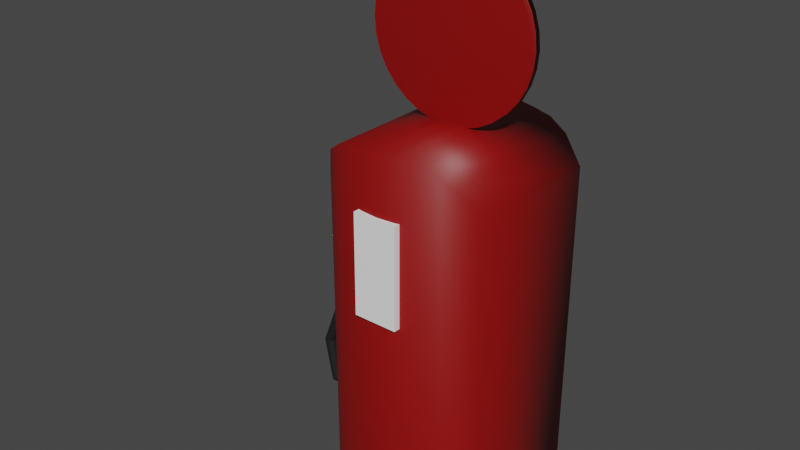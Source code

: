 # Source: Red_Fuel_Pump.blend  (saved by Blender 3.1.7; exported with 4.5.12 LTS)
import bpy
from mathutils import Matrix  # noqa: F401  (used for matrix-valued properties, if any)

bpy.ops.wm.read_factory_settings(use_empty=True)
scene = bpy.context.scene
scene.name = 'Scene'

# ---- collections
col_collection = bpy.data.collections.new('Collection'); scene.collection.children.link(col_collection)

# ---- materials (node trees are filled in below, after node groups)
mat_material_002 = bpy.data.materials.new('Material.002')
mat_material_002.use_transparent_shadow = False
mat_material_004 = bpy.data.materials.new('Material.004')
mat_material_004.use_transparent_shadow = False
mat_material_003 = bpy.data.materials.new('Material.003')
mat_material_003.use_transparent_shadow = False
mat_material_001 = bpy.data.materials.new('Material.001')
mat_material_001.use_transparent_shadow = False
mat_material_008 = bpy.data.materials.new('Material.008')
mat_material_008.use_transparent_shadow = False
mat_material_006 = bpy.data.materials.new('Material.006')
mat_material_006.use_transparent_shadow = False
mat_material_007 = bpy.data.materials.new('Material.007')
mat_material_007.use_transparent_shadow = False

# ---- material node trees
mat_material_002.use_nodes = True; mat_material_002.node_tree.nodes.clear()
_N = mat_material_002.node_tree.nodes; _L = mat_material_002.node_tree.links
n0 = _N.new('ShaderNodeBsdfPrincipled'); n0.name = 'Principled BSDF'; n0.location = (10, 300)
n0.distribution = 'GGX'
n0.subsurface_method = 'RANDOM_WALK_SKIN'
n0.inputs[0].default_value = (0.2664, 0.001821, 0.001518, 1.0)
n0.inputs[3].default_value = 1.45
n0.inputs[27].default_value = (0.0, 0.0, 0.0, 1.0)
n0.inputs[28].default_value = 1.0
n1 = _N.new('ShaderNodeOutputMaterial'); n1.name = 'Material Output'; n1.location = (300, 300)
_L.new(n0.outputs[0], n1.inputs[0])
n1.is_active_output = True
mat_material_004.use_nodes = True; mat_material_004.node_tree.nodes.clear()
_N = mat_material_004.node_tree.nodes; _L = mat_material_004.node_tree.links
n0 = _N.new('ShaderNodeBsdfPrincipled'); n0.name = 'Principled BSDF'; n0.location = (10, 300)
n0.distribution = 'GGX'
n0.subsurface_method = 'RANDOM_WALK_SKIN'
n0.inputs[0].default_value = (0.0, 0.0, 0.0, 1.0)
n0.inputs[3].default_value = 1.45
n0.inputs[27].default_value = (0.0, 0.0, 0.0, 1.0)
n0.inputs[28].default_value = 1.0
n1 = _N.new('ShaderNodeOutputMaterial'); n1.name = 'Material Output'; n1.location = (300, 300)
_L.new(n0.outputs[0], n1.inputs[0])
n1.is_active_output = True
mat_material_003.use_nodes = True; mat_material_003.node_tree.nodes.clear()
_N = mat_material_003.node_tree.nodes; _L = mat_material_003.node_tree.links
n0 = _N.new('ShaderNodeBsdfPrincipled'); n0.name = 'Principled BSDF'; n0.location = (10, 300)
n0.distribution = 'GGX'
n0.subsurface_method = 'RANDOM_WALK_SKIN'
n0.inputs[0].default_value = (0.2664, 0.001821, 0.001518, 1.0)
n0.inputs[3].default_value = 1.45
n0.inputs[27].default_value = (0.0, 0.0, 0.0, 1.0)
n0.inputs[28].default_value = 1.0
n1 = _N.new('ShaderNodeOutputMaterial'); n1.name = 'Material Output'; n1.location = (300, 300)
_L.new(n0.outputs[0], n1.inputs[0])
n1.is_active_output = True
mat_material_001.use_nodes = True; mat_material_001.node_tree.nodes.clear()
_N = mat_material_001.node_tree.nodes; _L = mat_material_001.node_tree.links
n0 = _N.new('ShaderNodeBsdfPrincipled'); n0.name = 'Principled BSDF'; n0.location = (10, 300)
n0.distribution = 'GGX'
n0.subsurface_method = 'RANDOM_WALK_SKIN'
n0.inputs[0].default_value = (1.0, 1.0, 1.0, 1.0)
n0.inputs[3].default_value = 1.45
n0.inputs[27].default_value = (0.0, 0.0, 0.0, 1.0)
n0.inputs[28].default_value = 1.0
n1 = _N.new('ShaderNodeOutputMaterial'); n1.name = 'Material Output'; n1.location = (300, 300)
_L.new(n0.outputs[0], n1.inputs[0])
n1.is_active_output = True
mat_material_008.use_nodes = True; mat_material_008.node_tree.nodes.clear()
_N = mat_material_008.node_tree.nodes; _L = mat_material_008.node_tree.links
n0 = _N.new('ShaderNodeBsdfPrincipled'); n0.name = 'Principled BSDF'; n0.location = (10, 300)
n0.distribution = 'GGX'
n0.subsurface_method = 'RANDOM_WALK_SKIN'
n0.inputs[0].default_value = (0.01222, 0.01222, 0.01222, 1.0)
n0.inputs[3].default_value = 1.45
n0.inputs[27].default_value = (0.0, 0.0, 0.0, 1.0)
n0.inputs[28].default_value = 1.0
n1 = _N.new('ShaderNodeOutputMaterial'); n1.name = 'Material Output'; n1.location = (300, 300)
_L.new(n0.outputs[0], n1.inputs[0])
n1.is_active_output = True
mat_material_006.use_nodes = True; mat_material_006.node_tree.nodes.clear()
_N = mat_material_006.node_tree.nodes; _L = mat_material_006.node_tree.links
n0 = _N.new('ShaderNodeBsdfPrincipled'); n0.name = 'Principled BSDF'; n0.location = (10, 300)
n0.distribution = 'GGX'
n0.subsurface_method = 'RANDOM_WALK_SKIN'
n0.inputs[0].default_value = (0.8412, 0.6737, 0.0, 1.0)
n0.inputs[3].default_value = 1.45
n0.inputs[27].default_value = (0.0, 0.0, 0.0, 1.0)
n0.inputs[28].default_value = 1.0
n1 = _N.new('ShaderNodeOutputMaterial'); n1.name = 'Material Output'; n1.location = (300, 300)
_L.new(n0.outputs[0], n1.inputs[0])
n1.is_active_output = True
mat_material_007.use_nodes = True; mat_material_007.node_tree.nodes.clear()
_N = mat_material_007.node_tree.nodes; _L = mat_material_007.node_tree.links
n0 = _N.new('ShaderNodeBsdfPrincipled'); n0.name = 'Principled BSDF'; n0.location = (10, 300)
n0.distribution = 'GGX'
n0.subsurface_method = 'RANDOM_WALK_SKIN'
n0.inputs[0].default_value = (0.4109, 0.4109, 0.4109, 1.0)
n0.inputs[3].default_value = 1.45
n0.inputs[27].default_value = (0.0, 0.0, 0.0, 1.0)
n0.inputs[28].default_value = 1.0
n1 = _N.new('ShaderNodeOutputMaterial'); n1.name = 'Material Output'; n1.location = (300, 300)
_L.new(n0.outputs[0], n1.inputs[0])
n1.is_active_output = True

# ---- world
world_world = bpy.data.worlds.new('World'); scene.world = world_world
world_world.use_nodes = True; world_world.node_tree.nodes.clear()
_N = world_world.node_tree.nodes; _L = world_world.node_tree.links
n0 = _N.new('ShaderNodeOutputWorld'); n0.name = 'World Output'; n0.location = (300, 300)
n1 = _N.new('ShaderNodeBackground'); n1.name = 'Background'; n1.location = (10, 300)
n1.inputs[0].default_value = (0.05088, 0.05088, 0.05088, 1.0)
_L.new(n1.outputs[0], n0.inputs[0])
n0.is_active_output = True
world_world.color = (0.05088, 0.05088, 0.05088)
world_world.use_sun_shadow = False
world_world.sun_shadow_jitter_overblur = 0.0

# ---- meshes
me_cube_001 = bpy.data.meshes.new('Cube.001')
me_cube_001.from_pydata([(-1.0, -0.798, -1.0), (-1.0, -0.8142, 0.8919), (-1.0, 1.0, -1.0), (-1.0, 1.0, 0.8919), (1.0, -0.798, -1.0), (1.0, -0.8142, 0.8919), (1.0, 1.0, -1.0), (1.0, 1.0, 0.8919), (0.8, 1.0, -1.0), (0.6, 1.0, -1.0), (0.4, 1.0, -1.0), (0.2, 1.0, -1.0), (0.0, 1.0, -1.0), (-0.2, 1.0, -1.0), (-0.4, 1.0, -1.0), (-0.6, 1.0, -1.0), (-0.8, 1.0, -1.0), (-0.8, 1.0, 1.052), (-0.6, 1.0, 1.122), (-0.4, 1.0, 1.147), (-0.2, 1.0, 1.164), (0.0, 1.0, 1.171), (0.2, 1.0, 1.164), (0.4, 1.0, 1.147), (0.6, 1.0, 1.122), (0.8, 1.0, 1.052), (-0.8, -1.027, -1.0), (-0.6, -1.138, -1.0), (-0.4, -1.203, -1.0), (-0.2, -1.251, -1.0), (0.0, -1.271, -1.0), (0.2, -1.251, -1.0), (0.4, -1.203, -1.0), (0.6, -1.138, -1.0), (0.8, -1.027, -1.0), (0.8, -1.033, 1.052), (0.6, -1.138, 1.122), (0.4, -1.203, 1.147), (0.2, -1.251, 1.164), (0.0, -1.271, 1.171), (-0.2, -1.251, 1.164), (-0.4, -1.203, 1.147), (-0.6, -1.138, 1.122), (-0.8, -1.033, 1.052), (-1.0, 1.0, -1.087), (-1.0, -0.798, -1.087), (-0.8, 1.0, -1.087), (1.0, -0.798, -1.087), (1.0, 1.0, -1.087), (0.8, -1.027, -1.087), (0.8, 1.0, -1.087), (0.6, 1.0, -1.087), (0.4, 1.0, -1.087), (0.2, 1.0, -1.087), (0.0, 1.0, -1.087), (-0.2, 1.0, -1.087), (-0.4, 1.0, -1.087), (-0.6, 1.0, -1.087), (-0.8, -1.027, -1.087), (-0.6, -1.138, -1.087), (-0.4, -1.203, -1.087), (-0.2, -1.251, -1.087), (0.0, -1.271, -1.087), (0.2, -1.251, -1.087), (0.4, -1.203, -1.087), (0.6, -1.138, -1.087)], [], [(0, 1, 3, 2), (8, 25, 7, 6), (6, 7, 5, 4), (26, 43, 1, 0), (2, 16, 46, 44), (17, 3, 1, 43), (7, 25, 35, 5), (25, 24, 36, 35), (24, 23, 37, 36), (23, 22, 38, 37), (22, 21, 39, 38), (21, 20, 40, 39), (20, 19, 41, 40), (19, 18, 42, 41), (18, 17, 43, 42), (29, 28, 60, 61), (14, 13, 55, 56), (4, 34, 49, 47), (28, 27, 59, 60), (13, 12, 54, 55), (27, 26, 58, 59), (12, 11, 53, 54), (34, 33, 65, 49), (26, 0, 45, 58), (4, 5, 35, 34), (34, 35, 36, 33), (33, 36, 37, 32), (32, 37, 38, 31), (31, 38, 39, 30), (30, 39, 40, 29), (29, 40, 41, 28), (28, 41, 42, 27), (27, 42, 43, 26), (2, 3, 17, 16), (16, 17, 18, 15), (15, 18, 19, 14), (14, 19, 20, 13), (13, 20, 21, 12), (12, 21, 22, 11), (11, 22, 23, 10), (10, 23, 24, 9), (9, 24, 25, 8), (50, 48, 47, 49), (44, 46, 58, 45), (46, 57, 59, 58), (57, 56, 60, 59), (56, 55, 61, 60), (55, 54, 62, 61), (54, 53, 63, 62), (53, 52, 64, 63), (52, 51, 65, 64), (51, 50, 49, 65), (15, 14, 56, 57), (30, 29, 61, 62), (8, 6, 48, 50), (16, 15, 57, 46), (31, 30, 62, 63), (9, 8, 50, 51), (32, 31, 63, 64), (10, 9, 51, 52), (6, 4, 47, 48), (33, 32, 64, 65), (0, 2, 44, 45), (11, 10, 52, 53)])
me_cube_001.polygons.foreach_set('use_smooth', [True] * 64)
me_cube_001.polygons.foreach_set('material_index', [0, 0, 0, 0, 1, 0, 0, 0, 0, 0, 0, 0, 0, 0, 0, 1, 1, 1, 1, 1, 1, 1, 1, 1, 0, 0, 0, 0, 0, 0, 0, 0, 0, 0, 0, 0, 0, 0, 0, 0, 0, 0, 1, 1, 1, 1, 1, 1, 1, 1, 1, 1, 1, 1, 1, 1, 1, 1, 1, 1, 1, 1, 1, 1])
_uv = me_cube_001.uv_layers.new(name='UVMap')
_uv.uv.foreach_set('vector', [0.375, 0.0, 0.625, 0.0, 0.625, 0.25, 0.375, 0.25, 0.375, 0.475, 0.625, 0.475, 0.625, 0.5, 0.375, 0.5, 0.375, 0.5, 0.625, 0.5, 0.625, 0.75, 0.375, 0.75, 0.375, 0.975, 0.625, 0.975, 0.625, 1.0, 0.375, 1.0, 0.375, 0.25, 0.375, 0.275, 0.375, 0.275, 0.375, 0.25, 0.85, 0.5, 0.875, 0.5, 0.875, 0.75, 0.85, 0.75, 0.625, 0.5, 0.65, 0.5, 0.65, 0.75, 0.625, 0.75, 0.65, 0.5, 0.675, 0.5, 0.675, 0.75, 0.65, 0.75, 0.675, 0.5, 0.7, 0.5, 0.7, 0.75, 0.675, 0.75, 0.7, 0.5, 0.725, 0.5, 0.725, 0.75, 0.7, 0.75, 0.725, 0.5, 0.75, 0.5, 0.75, 0.75, 0.725, 0.75, 0.75, 0.5, 0.775, 0.5, 0.775, 0.75, 0.75, 0.75, 0.775, 0.5, 0.8, 0.5, 0.8, 0.75, 0.775, 0.75, 0.8, 0.5, 0.825, 0.5, 0.825, 0.75, 0.8, 0.75, 0.825, 0.5, 0.85, 0.5, 0.85, 0.75, 0.825, 0.75, 0.375, 0.9, 0.375, 0.925, 0.375, 0.925, 0.375, 0.9, 0.375, 0.325, 0.375, 0.35, 0.375, 0.35, 0.375, 0.325, 0.375, 0.75, 0.375, 0.775, 0.375, 0.775, 0.375, 0.75, 0.375, 0.925, 0.375, 0.95, 0.375, 0.95, 0.375, 0.925, 0.375, 0.35, 0.375, 0.375, 0.375, 0.375, 0.375, 0.35, 0.375, 0.95, 0.375, 0.975, 0.375, 0.975, 0.375, 0.95, 0.375, 0.375, 0.375, 0.4, 0.375, 0.4, 0.375, 0.375, 0.375, 0.775, 0.375, 0.8, 0.375, 0.8, 0.375, 0.775, 0.375, 0.975, 0.375, 1.0, 0.375, 1.0, 0.375, 0.975, 0.375, 0.75, 0.625, 0.75, 0.625, 0.775, 0.375, 0.775, 0.375, 0.775, 0.625, 0.775, 0.625, 0.8, 0.375, 0.8, 0.375, 0.8, 0.625, 0.8, 0.625, 0.825, 0.375, 0.825, 0.375, 0.825, 0.625, 0.825, 0.625, 0.85, 0.375, 0.85, 0.375, 0.85, 0.625, 0.85, 0.625, 0.875, 0.375, 0.875, 0.375, 0.875, 0.625, 0.875, 0.625, 0.9, 0.375, 0.9, 0.375, 0.9, 0.625, 0.9, 0.625, 0.925, 0.375, 0.925, 0.375, 0.925, 0.625, 0.925, 0.625, 0.95, 0.375, 0.95, 0.375, 0.95, 0.625, 0.95, 0.625, 0.975, 0.375, 0.975, 0.375, 0.25, 0.625, 0.25, 0.625, 0.275, 0.375, 0.275, 0.375, 0.275, 0.625, 0.275, 0.625, 0.3, 0.375, 0.3, 0.375, 0.3, 0.625, 0.3, 0.625, 0.325, 0.375, 0.325, 0.375, 0.325, 0.625, 0.325, 0.625, 0.35, 0.375, 0.35, 0.375, 0.35, 0.625, 0.35, 0.625, 0.375, 0.375, 0.375, 0.375, 0.375, 0.625, 0.375, 0.625, 0.4, 0.375, 0.4, 0.375, 0.4, 0.625, 0.4, 0.625, 0.425, 0.375, 0.425, 0.375, 0.425, 0.625, 0.425, 0.625, 0.45, 0.375, 0.45, 0.375, 0.45, 0.625, 0.45, 0.625, 0.475, 0.375, 0.475, 0.35, 0.5, 0.375, 0.5, 0.375, 0.75, 0.35, 0.75, 0.125, 0.5, 0.15, 0.5, 0.15, 0.75, 0.125, 0.75, 0.15, 0.5, 0.175, 0.5, 0.175, 0.75, 0.15, 0.75, 0.175, 0.5, 0.2, 0.5, 0.2, 0.75, 0.175, 0.75, 0.2, 0.5, 0.225, 0.5, 0.225, 0.75, 0.2, 0.75, 0.225, 0.5, 0.25, 0.5, 0.25, 0.75, 0.225, 0.75, 0.25, 0.5, 0.275, 0.5, 0.275, 0.75, 0.25, 0.75, 0.275, 0.5, 0.3, 0.5, 0.3, 0.75, 0.275, 0.75, 0.3, 0.5, 0.325, 0.5, 0.325, 0.75, 0.3, 0.75, 0.325, 0.5, 0.35, 0.5, 0.35, 0.75, 0.325, 0.75, 0.375, 0.3, 0.375, 0.325, 0.375, 0.325, 0.375, 0.3, 0.375, 0.875, 0.375, 0.9, 0.375, 0.9, 0.375, 0.875, 0.375, 0.475, 0.375, 0.5, 0.375, 0.5, 0.375, 0.475, 0.375, 0.275, 0.375, 0.3, 0.375, 0.3, 0.375, 0.275, 0.375, 0.85, 0.375, 0.875, 0.375, 0.875, 0.375, 0.85, 0.375, 0.45, 0.375, 0.475, 0.375, 0.475, 0.375, 0.45, 0.375, 0.825, 0.375, 0.85, 0.375, 0.85, 0.375, 0.825, 0.375, 0.425, 0.375, 0.45, 0.375, 0.45, 0.375, 0.425, 0.375, 0.5, 0.375, 0.75, 0.375, 0.75, 0.375, 0.5, 0.375, 0.8, 0.375, 0.825, 0.375, 0.825, 0.375, 0.8, 0.375, 0.0, 0.375, 0.25, 0.375, 0.25, 0.375, 0.0, 0.375, 0.4, 0.375, 0.425, 0.375, 0.425, 0.375, 0.4])
me_cube_001.materials.append(mat_material_002)
me_cube_001.materials.append(mat_material_004)
me_cube_001.use_remesh_fix_poles = True
me_cube_001.use_remesh_preserve_attributes = False
me_cube_001.update()
me_cylinder = bpy.data.meshes.new('Cylinder')
me_cylinder.from_pydata([(0.0, 1.0, -1.0), (0.0, 1.0, 1.0), (0.1951, 0.9808, -1.0), (0.1951, 0.9808, 1.0), (0.3827, 0.9239, -1.0), (0.3827, 0.9239, 1.0), (0.5556, 0.8315, -1.0), (0.5556, 0.8315, 1.0), (0.7071, 0.7071, -1.0), (0.7071, 0.7071, 1.0), (0.8315, 0.5556, -1.0), (0.8315, 0.5556, 1.0), (0.9239, 0.3827, -1.0), (0.9239, 0.3827, 1.0), (0.9808, 0.1951, -1.0), (0.9808, 0.1951, 1.0), (1.0, -4.371e-08, -1.0), (1.0, -4.371e-08, 1.0), (0.9808, -0.1951, -1.0), (0.9808, -0.1951, 1.0), (0.9239, -0.3827, -1.0), (0.9239, -0.3827, 1.0), (0.8315, -0.5556, -1.0), (0.8315, -0.5556, 1.0), (0.7071, -0.7071, -1.0), (0.7071, -0.7071, 1.0), (0.5556, -0.8315, -1.0), (0.5556, -0.8315, 1.0), (0.3827, -0.9239, -1.0), (0.3827, -0.9239, 1.0), (0.1951, -0.9808, -1.0), (0.1951, -0.9808, 1.0), (-8.742e-08, -1.0, -1.0), (-8.742e-08, -1.0, 1.0), (-0.1951, -0.9808, -1.0), (-0.1951, -0.9808, 1.0), (-0.3827, -0.9239, -1.0), (-0.3827, -0.9239, 1.0), (-0.5556, -0.8315, -1.0), (-0.5556, -0.8315, 1.0), (-0.7071, -0.7071, -1.0), (-0.7071, -0.7071, 1.0), (-0.8315, -0.5556, -1.0), (-0.8315, -0.5556, 1.0), (-0.9239, -0.3827, -1.0), (-0.9239, -0.3827, 1.0), (-0.9808, -0.1951, -1.0), (-0.9808, -0.1951, 1.0), (-1.0, 1.192e-08, -1.0), (-1.0, 1.192e-08, 1.0), (-0.9808, 0.1951, -1.0), (-0.9808, 0.1951, 1.0), (-0.9239, 0.3827, -1.0), (-0.9239, 0.3827, 1.0), (-0.8315, 0.5556, -1.0), (-0.8315, 0.5556, 1.0), (-0.7071, 0.7071, -1.0), (-0.7071, 0.7071, 1.0), (-0.5556, 0.8315, -1.0), (-0.5556, 0.8315, 1.0), (-0.3827, 0.9239, -1.0), (-0.3827, 0.9239, 1.0), (-0.1951, 0.9808, -1.0), (-0.1951, 0.9808, 1.0)], [], [(0, 1, 3, 2), (2, 3, 5, 4), (4, 5, 7, 6), (6, 7, 9, 8), (8, 9, 11, 10), (10, 11, 13, 12), (12, 13, 15, 14), (14, 15, 17, 16), (16, 17, 19, 18), (18, 19, 21, 20), (20, 21, 23, 22), (22, 23, 25, 24), (24, 25, 27, 26), (26, 27, 29, 28), (28, 29, 31, 30), (30, 31, 33, 32), (32, 33, 35, 34), (34, 35, 37, 36), (36, 37, 39, 38), (38, 39, 41, 40), (40, 41, 43, 42), (42, 43, 45, 44), (44, 45, 47, 46), (46, 47, 49, 48), (48, 49, 51, 50), (50, 51, 53, 52), (52, 53, 55, 54), (54, 55, 57, 56), (56, 57, 59, 58), (58, 59, 61, 60), (3, 1, 63, 61, 59, 57, 55, 53, 51, 49, 47, 45, 43, 41, 39, 37, 35, 33, 31, 29, 27, 25, 23, 21, 19, 17, 15, 13, 11, 9, 7, 5), (60, 61, 63, 62), (62, 63, 1, 0), (0, 2, 4, 6, 8, 10, 12, 14, 16, 18, 20, 22, 24, 26, 28, 30, 32, 34, 36, 38, 40, 42, 44, 46, 48, 50, 52, 54, 56, 58, 60, 62)])
me_cylinder.polygons.foreach_set('use_smooth', [True] * 34)
_uv = me_cylinder.uv_layers.new(name='UVMap')
_uv.uv.foreach_set('vector', [1.0, 0.5, 1.0, 1.0, 0.9688, 1.0, 0.9688, 0.5, 0.9688, 0.5, 0.9688, 1.0, 0.9375, 1.0, 0.9375, 0.5, 0.9375, 0.5, 0.9375, 1.0, 0.9062, 1.0, 0.9062, 0.5, 0.9062, 0.5, 0.9062, 1.0, 0.875, 1.0, 0.875, 0.5, 0.875, 0.5, 0.875, 1.0, 0.8438, 1.0, 0.8438, 0.5, 0.8438, 0.5, 0.8438, 1.0, 0.8125, 1.0, 0.8125, 0.5, 0.8125, 0.5, 0.8125, 1.0, 0.7812, 1.0, 0.7812, 0.5, 0.7812, 0.5, 0.7812, 1.0, 0.75, 1.0, 0.75, 0.5, 0.75, 0.5, 0.75, 1.0, 0.7188, 1.0, 0.7188, 0.5, 0.7188, 0.5, 0.7188, 1.0, 0.6875, 1.0, 0.6875, 0.5, 0.6875, 0.5, 0.6875, 1.0, 0.6562, 1.0, 0.6562, 0.5, 0.6562, 0.5, 0.6562, 1.0, 0.625, 1.0, 0.625, 0.5, 0.625, 0.5, 0.625, 1.0, 0.5938, 1.0, 0.5938, 0.5, 0.5938, 0.5, 0.5938, 1.0, 0.5625, 1.0, 0.5625, 0.5, 0.5625, 0.5, 0.5625, 1.0, 0.5312, 1.0, 0.5312, 0.5, 0.5312, 0.5, 0.5312, 1.0, 0.5, 1.0, 0.5, 0.5, 0.5, 0.5, 0.5, 1.0, 0.4688, 1.0, 0.4688, 0.5, 0.4688, 0.5, 0.4688, 1.0, 0.4375, 1.0, 0.4375, 0.5, 0.4375, 0.5, 0.4375, 1.0, 0.4062, 1.0, 0.4062, 0.5, 0.4062, 0.5, 0.4062, 1.0, 0.375, 1.0, 0.375, 0.5, 0.375, 0.5, 0.375, 1.0, 0.3438, 1.0, 0.3438, 0.5, 0.3438, 0.5, 0.3438, 1.0, 0.3125, 1.0, 0.3125, 0.5, 0.3125, 0.5, 0.3125, 1.0, 0.2812, 1.0, 0.2812, 0.5, 0.2812, 0.5, 0.2812, 1.0, 0.25, 1.0, 0.25, 0.5, 0.25, 0.5, 0.25, 1.0, 0.2188, 1.0, 0.2188, 0.5, 0.2188, 0.5, 0.2188, 1.0, 0.1875, 1.0, 0.1875, 0.5, 0.1875, 0.5, 0.1875, 1.0, 0.1562, 1.0, 0.1562, 0.5, 0.1562, 0.5, 0.1562, 1.0, 0.125, 1.0, 0.125, 0.5, 0.125, 0.5, 0.125, 1.0, 0.09375, 1.0, 0.09375, 0.5, 0.09375, 0.5, 0.09375, 1.0, 0.0625, 1.0, 0.0625, 0.5, 0.2968, 0.4854, 0.25, 0.49, 0.2032, 0.4854, 0.1582, 0.4717, 0.1167, 0.4496, 0.08029, 0.4197, 0.05045, 0.3833, 0.02827, 0.3418, 0.01461, 0.2968, 0.01, 0.25, 0.01461, 0.2032, 0.02827, 0.1582, 0.05045, 0.1167, 0.08029, 0.08029, 0.1167, 0.05045, 0.1582, 0.02827, 0.2032, 0.01461, 0.25, 0.01, 0.2968, 0.01461, 0.3418, 0.02827, 0.3833, 0.05045, 0.4197, 0.08029, 0.4496, 0.1167, 0.4717, 0.1582, 0.4854, 0.2032, 0.49, 0.25, 0.4854, 0.2968, 0.4717, 0.3418, 0.4496, 0.3833, 0.4197, 0.4197, 0.3833, 0.4496, 0.3418, 0.4717, 0.0625, 0.5, 0.0625, 1.0, 0.03125, 1.0, 0.03125, 0.5, 0.03125, 0.5, 0.03125, 1.0, 0.0, 1.0, 0.0, 0.5, 0.75, 0.49, 0.7968, 0.4854, 0.8418, 0.4717, 0.8833, 0.4496, 0.9197, 0.4197, 0.9496, 0.3833, 0.9717, 0.3418, 0.9854, 0.2968, 0.99, 0.25, 0.9854, 0.2032, 0.9717, 0.1582, 0.9496, 0.1167, 0.9197, 0.08029, 0.8833, 0.05045, 0.8418, 0.02827, 0.7968, 0.01461, 0.75, 0.01, 0.7032, 0.01461, 0.6582, 0.02827, 0.6167, 0.05045, 0.5803, 0.08029, 0.5504, 0.1167, 0.5283, 0.1582, 0.5146, 0.2032, 0.51, 0.25, 0.5146, 0.2968, 0.5283, 0.3418, 0.5504, 0.3833, 0.5803, 0.4197, 0.6167, 0.4496, 0.6582, 0.4717, 0.7032, 0.4854])
me_cylinder.materials.append(mat_material_003)
me_cylinder.use_remesh_fix_poles = True
me_cylinder.use_remesh_preserve_attributes = False
me_cylinder.update()
me_cube_002 = bpy.data.meshes.new('Cube.002')
me_cube_002.from_pydata([(-1.0, -1.0, -1.0), (-1.0, -1.0, 1.0), (-1.0, 1.0, -1.0), (-1.0, 1.0, 1.0), (1.0, -1.0, -1.0), (1.0, -1.0, 1.0), (1.0, 1.0, -1.0), (1.0, 1.0, 1.0)], [], [(0, 1, 3, 2), (2, 3, 7, 6), (6, 7, 5, 4), (4, 5, 1, 0), (2, 6, 4, 0), (7, 3, 1, 5)])
_uv = me_cube_002.uv_layers.new(name='UVMap')
_uv.uv.foreach_set('vector', [0.375, 0.0, 0.625, 0.0, 0.625, 0.25, 0.375, 0.25, 0.375, 0.25, 0.625, 0.25, 0.625, 0.5, 0.375, 0.5, 0.375, 0.5, 0.625, 0.5, 0.625, 0.75, 0.375, 0.75, 0.375, 0.75, 0.625, 0.75, 0.625, 1.0, 0.375, 1.0, 0.125, 0.5, 0.375, 0.5, 0.375, 0.75, 0.125, 0.75, 0.625, 0.5, 0.875, 0.5, 0.875, 0.75, 0.625, 0.75])
me_cube_002.materials.append(mat_material_001)
me_cube_002.use_remesh_fix_poles = True
me_cube_002.use_remesh_preserve_attributes = False
me_cube_002.update()
me_cylinder_008 = bpy.data.meshes.new('Cylinder.008')
me_cylinder_008.from_pydata([(-1.828, -0.1588, 0.97), (-1.828, -0.1588, -0.97), (-1.828, 1.495, 0.97), (1.143, -0.1588, 3.047), (1.143, -0.1588, -3.047), (1.143, 1.495, 3.047), (1.143, 1.495, -3.047), (-1.828, 1.495, -0.97), (-1.403, -0.1588, 1.233), (-0.9788, -0.1588, 1.649), (-0.5543, -0.1588, 2.127), (-0.1299, -0.1588, 2.579), (0.2946, -0.1588, 2.915), (0.719, -0.1588, 3.047), (0.719, 1.495, 3.047), (-1.403, 1.495, 1.233), (-1.403, 1.495, -1.233), (0.719, 1.495, -3.047), (0.719, -0.1588, -3.047), (0.2946, -0.1588, -2.915), (-0.1299, -0.1588, -2.579), (-0.5543, -0.1588, -2.127), (-0.9788, -0.1588, -1.649), (-1.403, -0.1588, -1.233), (-1.828, 0.2546, 0.97), (-1.828, 0.6681, 0.97), (-1.828, 1.082, 0.97), (1.143, 1.082, 3.047), (1.143, 0.6681, 3.047), (1.143, 0.2546, 3.047), (1.143, 1.082, -3.047), (1.143, 0.6681, -3.047), (1.143, 0.2546, -3.047), (-1.828, 1.082, -0.97), (-1.828, 0.6681, -0.97), (-1.828, 0.2546, -0.97), (-1.403, 1.082, -1.233), (-1.403, 0.6681, -1.233), (-1.403, 0.2546, -1.233), (-0.9788, 0.2546, -1.649), (-0.5543, 0.2546, -2.127), (-0.1299, 0.2546, -2.579), (0.2946, 0.2546, -2.915), (0.719, 1.082, -3.047), (0.719, 0.6681, -3.047), (0.719, 0.2546, -3.047), (0.719, 1.082, 3.047), (0.719, 0.6681, 3.047), (0.719, 0.2546, 3.047), (0.2946, 0.2546, 2.915), (-0.1299, 0.2546, 2.579), (-0.5543, 0.2546, 2.127), (-0.9788, 0.2546, 1.649), (-1.403, 1.082, 1.233), (-1.403, 0.6681, 1.233), (-1.403, 0.2546, 1.233), (-0.9866, 1.092, -1.233), (-0.9866, 0.6782, -1.233), (-0.9866, 1.092, 1.233), (-0.9866, 0.6782, 1.233), (0.3856, 1.092, -1.233), (0.3856, 0.6782, -1.233), (0.3856, 1.092, 1.233), (0.3856, 0.6782, 1.233), (0.7287, 0.6287, -1.233), (0.7287, 0.2152, -1.233), (0.7287, 0.6287, 1.233), (0.7287, 0.2152, 1.233), (1.833, 2.603, -3.375), (1.833, 2.603, 3.375), (2.021, 2.513, -3.375), (2.021, 2.513, 3.375), (2.194, 2.366, -3.375), (2.194, 2.366, 3.375), (2.346, 2.169, -3.375), (2.346, 2.169, 3.375), (2.47, 1.929, -3.375), (2.47, 1.929, 3.375), (2.563, 1.654, -3.375), (2.563, 1.654, 3.375), (2.62, 1.357, -3.375), (2.62, 1.357, 3.375), (2.639, 1.047, -3.375), (2.639, 1.047, 3.375), (2.62, 0.7379, -3.375), (2.62, 0.7379, 3.375), (2.564, 0.4522, -3.375), (2.564, 0.4522, 3.375), (2.471, 0.1658, -3.375), (2.471, 0.1658, 3.375), (2.346, -0.07467, -3.375), (2.346, -0.07467, 3.375), (2.195, -0.2721, -3.375), (2.195, -0.2721, 3.375), (2.022, -0.4188, -3.375), (2.022, -0.4188, 3.375), (1.834, -0.5093, -3.375), (1.834, -0.5093, 3.375), (1.639, -0.5399, -3.375), (1.639, -0.5399, 3.375), (1.444, -0.5096, -3.375), (1.444, -0.5096, 3.375), (1.257, -0.4195, -3.375), (1.257, -0.4195, 3.375), (1.084, -0.273, -3.375), (1.084, -0.273, 3.375), (0.9321, -0.07584, -3.375), (0.9321, -0.07584, 3.375), (0.8077, 0.1645, -3.375), (0.8077, 0.1645, 3.375), (0.7152, 0.4387, -3.375), (0.7152, 0.4387, 3.375), (0.6582, 0.7362, -3.375), (0.6582, 0.7362, 3.375), (0.6389, 1.046, -3.375), (0.6389, 1.046, 3.375), (0.658, 1.355, -3.375), (0.658, 1.355, 3.375), (0.7148, 1.653, -3.375), (0.7148, 1.653, 3.375), (0.8071, 1.927, -3.375), (0.8071, 1.927, 3.375), (0.9314, 2.168, -3.375), (0.9314, 2.168, 3.375), (1.083, 2.365, -3.375), (1.083, 2.365, 3.375), (1.256, 2.512, -3.375), (1.256, 2.512, 3.375), (1.443, 2.602, -3.375), (1.443, 2.602, 3.375), (1.638, 2.633, -3.375), (1.638, 2.633, 3.375), (2.594, 3.088, -1.683e-07), (4.215, 2.054, -3.647e-08), (2.589, 3.069, -0.4667), (4.21, 2.036, -0.4667), (2.575, 3.014, -0.9155), (4.196, 1.98, -0.9155), (2.552, 2.925, -1.329), (4.174, 1.891, -1.329), (2.522, 2.804, -1.692), (4.143, 1.77, -1.692), (2.485, 2.657, -1.989), (4.106, 1.623, -1.989), (2.442, 2.49, -2.21), (4.063, 1.456, -2.21), (2.396, 2.308, -2.346), (4.017, 1.274, -2.346), (2.348, 2.119, -2.392), (3.969, 1.085, -2.392), (2.3, 1.93, -2.346), (3.921, 0.8957, -2.346), (2.254, 1.748, -2.21), (3.875, 0.7139, -2.21), (2.212, 1.58, -1.989), (3.833, 0.5463, -1.989), (2.174, 1.433, -1.692), (3.796, 0.3994, -1.692), (2.144, 1.313, -1.329), (3.765, 0.2789, -1.329), (2.121, 1.223, -0.9155), (3.743, 0.1893, -0.9155), (2.107, 1.168, -0.4667), (3.729, 0.1342, -0.4667), (2.103, 1.149, -3.143e-07), (3.724, 0.1156, -1.825e-07), (2.107, 1.168, 0.4667), (3.729, 0.1342, 0.4667), (2.121, 1.223, 0.9155), (3.743, 0.1893, 0.9155), (2.144, 1.313, 1.329), (3.765, 0.2789, 1.329), (2.174, 1.433, 1.692), (3.796, 0.3994, 1.692), (2.212, 1.58, 1.989), (3.833, 0.5463, 1.989), (2.254, 1.748, 2.21), (3.875, 0.7139, 2.21), (2.3, 1.93, 2.346), (3.921, 0.8957, 2.346), (2.348, 2.119, 2.392), (3.969, 1.085, 2.392), (2.396, 2.308, 2.346), (4.017, 1.274, 2.346), (2.442, 2.49, 2.21), (4.063, 1.456, 2.21), (2.485, 2.657, 1.989), (4.106, 1.623, 1.989), (2.522, 2.804, 1.692), (4.143, 1.77, 1.692), (2.552, 2.925, 1.329), (4.174, 1.891, 1.329), (2.575, 3.014, 0.9155), (4.196, 1.98, 0.9155), (2.589, 3.069, 0.4667), (4.21, 2.036, 0.4667), (3.97, 1.699, -1.28e-07), (6.162, 0.3012, 5.016e-08), (3.968, 1.689, -0.2547), (6.159, 0.291, -0.2547), (3.96, 1.658, -0.4996), (6.152, 0.2609, -0.4996), (3.948, 1.61, -0.7253), (6.139, 0.212, -0.7253), (3.931, 1.544, -0.9231), (6.123, 0.1462, -0.9231), (3.911, 1.464, -1.085), (6.102, 0.06608, -1.085), (3.887, 1.372, -1.206), (6.079, -0.02536, -1.206), (3.862, 1.273, -1.28), (6.054, -0.1246, -1.28), (3.836, 1.17, -1.305), (6.028, -0.2278, -1.305), (3.81, 1.067, -1.28), (6.002, -0.331, -1.28), (3.785, 0.9674, -1.206), (5.977, -0.4302, -1.206), (3.762, 0.876, -1.085), (5.953, -0.5216, -1.085), (3.741, 0.7958, -0.9231), (5.933, -0.6018, -0.9231), (3.725, 0.73, -0.7253), (5.916, -0.6676, -0.7253), (3.712, 0.6812, -0.4996), (5.904, -0.7164, -0.4996), (3.705, 0.6511, -0.2547), (5.896, -0.7465, -0.2547), (3.702, 0.6409, -2.077e-07), (5.894, -0.7567, -2.955e-08), (3.705, 0.6511, 0.2547), (5.896, -0.7465, 0.2547), (3.712, 0.6812, 0.4996), (5.904, -0.7164, 0.4996), (3.725, 0.73, 0.7253), (5.916, -0.6676, 0.7253), (3.741, 0.7958, 0.9231), (5.933, -0.6018, 0.9231), (3.762, 0.876, 1.085), (5.953, -0.5216, 1.085), (3.785, 0.9674, 1.206), (5.977, -0.4302, 1.206), (3.81, 1.067, 1.28), (6.002, -0.331, 1.28), (3.836, 1.17, 1.305), (6.028, -0.2278, 1.305), (3.862, 1.273, 1.28), (6.054, -0.1246, 1.28), (3.887, 1.372, 1.206), (6.079, -0.02536, 1.206), (3.911, 1.464, 1.085), (6.102, 0.06608, 1.085), (3.931, 1.544, 0.9231), (6.123, 0.1462, 0.9231), (3.948, 1.61, 0.7253), (6.139, 0.212, 0.7253), (3.96, 1.658, 0.4996), (6.152, 0.2609, 0.4996), (3.968, 1.689, 0.2547), (6.159, 0.291, 0.2547), (-2.706, 2.906, -6.105e-07), (0.3868, 3.592, 1.499e-06), (-2.704, 2.886, -0.4518), (0.3886, 3.577, -0.3647), (-2.697, 2.83, -0.8862), (0.3938, 3.531, -0.7153), (-2.687, 2.738, -1.287), (0.4024, 3.457, -1.038), (-2.673, 2.614, -1.637), (0.4138, 3.357, -1.322), (-2.655, 2.464, -1.925), (0.4278, 3.235, -1.554), (-2.636, 2.292, -2.139), (0.4437, 3.097, -1.727), (-2.614, 2.105, -2.271), (0.4609, 2.946, -1.833), (-2.592, 1.911, -2.316), (0.4789, 2.789, -1.869), (-2.57, 1.717, -2.271), (0.4969, 2.633, -1.833), (-2.548, 1.531, -2.139), (0.5141, 2.482, -1.727), (-2.529, 1.359, -1.925), (0.5301, 2.343, -1.554), (-2.511, 1.208, -1.637), (0.544, 2.221, -1.322), (-2.497, 1.084, -1.287), (0.5555, 2.122, -1.038), (-2.487, 0.9925, -0.8862), (0.564, 2.047, -0.7153), (-2.48, 0.9358, -0.4518), (0.5692, 2.002, -0.3647), (-2.478, 0.9167, -7.104e-07), (0.571, 1.986, 1.418e-06), (-2.48, 0.9358, 0.4518), (0.5692, 2.002, 0.3647), (-2.487, 0.9925, 0.8862), (0.564, 2.047, 0.7153), (-2.497, 1.084, 1.287), (0.5555, 2.122, 1.038), (-2.511, 1.208, 1.637), (0.544, 2.221, 1.322), (-2.529, 1.359, 1.925), (0.5301, 2.343, 1.554), (-2.548, 1.531, 2.139), (0.5141, 2.482, 1.727), (-2.57, 1.717, 2.271), (0.4969, 2.633, 1.833), (-2.592, 1.911, 2.316), (0.4789, 2.789, 1.869), (-2.614, 2.105, 2.271), (0.4609, 2.946, 1.833), (-2.636, 2.292, 2.139), (0.4437, 3.097, 1.727), (-2.655, 2.464, 1.925), (0.4278, 3.235, 1.554), (-2.673, 2.614, 1.637), (0.4138, 3.357, 1.322), (-2.687, 2.738, 1.287), (0.4024, 3.457, 1.038), (-2.697, 2.83, 0.8862), (0.3938, 3.531, 0.7153), (-2.704, 2.886, 0.4518), (0.3886, 3.577, 0.3647), (-0.1848, 1.364, 3.111), (-0.1848, 1.364, -3.111), (0.137, 3.937, 3.111), (2.73, 0.4464, 3.111), (2.73, 0.4464, -3.111), (3.051, 3.02, 3.111), (3.051, 3.02, -3.111), (0.137, 3.937, -3.111), (-2.673, 2.617, -6.252e-07), (-2.671, 2.604, -0.3206), (-2.667, 2.564, -0.6288), (-2.659, 2.498, -0.9129), (-2.649, 2.411, -1.162), (-2.637, 2.304, -1.366), (-2.623, 2.182, -1.518), (-2.608, 2.049, -1.612), (-2.592, 1.912, -1.643), (-2.576, 1.774, -1.612), (-2.561, 1.641, -1.518), (-2.547, 1.519, -1.366), (-2.535, 1.412, -1.162), (-2.525, 1.325, -0.9129), (-2.517, 1.259, -0.6288), (-2.513, 1.219, -0.3206), (-2.511, 1.205, -6.964e-07), (-2.513, 1.219, 0.3206), (-2.517, 1.259, 0.6288), (-2.525, 1.325, 0.9129), (-2.535, 1.412, 1.162), (-2.547, 1.519, 1.366), (-2.561, 1.641, 1.518), (-2.576, 1.774, 1.612), (-2.592, 1.912, 1.643), (-2.608, 2.049, 1.612), (-2.623, 2.182, 1.518), (-2.637, 2.304, 1.366), (-2.649, 2.411, 1.162), (-2.659, 2.498, 0.9129), (-2.667, 2.564, 0.6288), (-2.671, 2.604, 0.3206), (-5.097, 2.329, -1.629e-06), (-5.095, 2.315, -0.3206), (-5.09, 2.276, -0.6288), (-5.081, 2.212, -0.9129), (-5.07, 2.126, -1.162), (-5.057, 2.021, -1.366), (-5.041, 1.901, -1.518), (-5.025, 1.771, -1.612), (-5.008, 1.635, -1.643), (-4.991, 1.5, -1.612), (-4.974, 1.369, -1.518), (-4.959, 1.249, -1.366), (-4.946, 1.143, -1.162), (-4.936, 1.056, -0.9129), (-4.928, 0.9915, -0.6288), (-4.923, 0.9519, -0.3206), (-4.921, 0.9385, -1.688e-06), (-4.923, 0.9519, 0.3206), (-4.928, 0.9915, 0.6288), (-4.936, 1.056, 0.9129), (-4.946, 1.143, 1.162), (-4.959, 1.249, 1.366), (-4.974, 1.369, 1.518), (-4.991, 1.5, 1.612), (-5.008, 1.635, 1.643), (-5.025, 1.771, 1.612), (-5.041, 1.901, 1.518), (-5.057, 2.021, 1.366), (-5.07, 2.126, 1.162), (-5.081, 2.212, 0.9129), (-5.09, 2.276, 0.6288), (-5.095, 2.315, 0.3206), (-8.684, 2.889, -2.429e-06), (-8.682, 2.881, -0.3206), (-8.673, 2.845, -0.6288), (-8.658, 2.787, -0.9129), (-8.636, 2.708, -1.162), (-8.609, 2.613, -1.366), (-8.577, 2.504, -1.518), (-8.541, 2.387, -1.612), (-8.504, 2.266, -1.643), (-8.467, 2.144, -1.612), (-8.431, 2.027, -1.518), (-8.397, 1.919, -1.366), (-8.368, 1.825, -1.162), (-8.344, 1.746, -0.9129), (-8.326, 1.69, -0.6288), (-8.314, 1.654, -0.3206), (-8.311, 1.642, -2.408e-06), (-8.314, 1.654, 0.3206), (-8.326, 1.69, 0.6288), (-8.344, 1.746, 0.9129), (-8.368, 1.825, 1.162), (-8.397, 1.919, 1.366), (-8.431, 2.027, 1.518), (-8.467, 2.144, 1.612), (-8.504, 2.266, 1.643), (-8.541, 2.387, 1.612), (-8.577, 2.504, 1.518), (-8.609, 2.613, 1.366), (-8.636, 2.708, 1.162), (-8.658, 2.787, 0.9129), (-8.673, 2.845, 0.6288), (-8.682, 2.881, 0.3206), (-11.57, 0.5528, -5.025e-06), (-11.56, 0.5499, -0.3188), (-11.53, 0.5411, -0.6247), (-11.47, 0.5266, -0.9054), (-11.41, 0.5065, -1.149), (-11.32, 0.4811, -1.347), (-11.23, 0.4515, -1.491), (-11.13, 0.4186, -1.575), (-11.02, 0.3837, -1.597), (-10.92, 0.3485, -1.558), (-10.82, 0.3141, -1.459), (-10.73, 0.2825, -1.306), (-10.65, 0.2544, -1.105), (-10.58, 0.232, -0.8651), (-10.54, 0.2146, -0.594), (-10.51, 0.2036, -0.3022), (-10.5, 0.2001, -4.546e-06), (-10.51, 0.2036, 0.3021), (-10.54, 0.2146, 0.594), (-10.58, 0.232, 0.8651), (-10.65, 0.2544, 1.105), (-10.73, 0.2825, 1.306), (-10.82, 0.3141, 1.459), (-10.92, 0.3485, 1.558), (-11.02, 0.3837, 1.597), (-11.13, 0.4186, 1.575), (-11.23, 0.4515, 1.491), (-11.32, 0.4811, 1.347), (-11.41, 0.5065, 1.149), (-11.47, 0.5266, 0.9054), (-11.53, 0.5411, 0.6247), (-11.56, 0.5499, 0.3188), (-11.0, -2.904, -7.224e-06), (-10.99, -2.892, -0.2504), (-10.97, -2.863, -0.4908), (-10.94, -2.817, -0.7115), (-10.89, -2.753, -0.9034), (-10.84, -2.674, -1.059), (-10.78, -2.578, -1.171), (-10.71, -2.472, -1.236), (-10.65, -2.357, -1.251), (-10.58, -2.237, -1.217), (-10.52, -2.12, -1.137), (-10.46, -2.011, -1.015), (-10.41, -1.914, -0.8571), (-10.37, -1.832, -0.6697), (-10.34, -1.772, -0.4592), (-10.32, -1.735, -0.2336), (-10.31, -1.72, -6.048e-06), (-10.32, -1.735, 0.2335), (-10.34, -1.772, 0.4592), (-10.37, -1.832, 0.6697), (-10.41, -1.914, 0.8571), (-10.46, -2.011, 1.015), (-10.52, -2.12, 1.137), (-10.58, -2.237, 1.217), (-10.65, -2.357, 1.251), (-10.71, -2.472, 1.235), (-10.78, -2.578, 1.171), (-10.84, -2.674, 1.059), (-10.89, -2.753, 0.9034), (-10.94, -2.817, 0.7115), (-10.97, -2.863, 0.4908), (-10.99, -2.892, 0.2504), (-9.654, -4.107, -8.448e-06), (-9.651, -4.087, -0.2434), (-9.644, -4.038, -0.4765), (-9.632, -3.962, -0.6898), (-9.616, -3.862, -0.875), (-9.597, -3.74, -1.025), (-9.578, -3.601, -1.133), (-9.557, -3.451, -1.197), (-9.538, -3.294, -1.213), (-9.521, -3.136, -1.182), (-9.506, -2.984, -1.106), (-9.493, -2.845, -0.9889), (-9.485, -2.723, -0.836), (-9.478, -2.621, -0.6535), (-9.474, -2.547, -0.4484), (-9.471, -2.502, -0.228), (-9.47, -2.485, -6.975e-06), (-9.471, -2.502, 0.228), (-9.474, -2.547, 0.4484), (-9.478, -2.621, 0.6535), (-9.485, -2.723, 0.836), (-9.493, -2.845, 0.9889), (-9.506, -2.984, 1.106), (-9.521, -3.136, 1.182), (-9.538, -3.294, 1.213), (-9.557, -3.451, 1.197), (-9.578, -3.601, 1.133), (-9.597, -3.74, 1.025), (-9.616, -3.862, 0.875), (-9.632, -3.962, 0.6898), (-9.644, -4.038, 0.4765), (-9.651, -4.087, 0.2434), (-5.244, -5.27, -1.288e-05), (-5.242, -5.256, -0.2229), (-5.236, -5.216, -0.4372), (-5.226, -5.152, -0.6347), (-5.212, -5.066, -0.8078), (-5.197, -4.962, -0.9498), (-5.18, -4.843, -1.055), (-5.163, -4.712, -1.12), (-5.147, -4.575, -1.142), (-5.132, -4.436, -1.12), (-5.12, -4.301, -1.055), (-5.109, -4.176, -0.9498), (-5.102, -4.065, -0.8078), (-5.097, -3.972, -0.6347), (-5.093, -3.904, -0.4372), (-5.091, -3.862, -0.2229), (-5.09, -3.847, -1.157e-05), (-5.091, -3.862, 0.2228), (-5.093, -3.904, 0.4371), (-5.097, -3.972, 0.6346), (-5.102, -4.065, 0.8078), (-5.109, -4.176, 0.9498), (-5.12, -4.301, 1.055), (-5.132, -4.436, 1.12), (-5.147, -4.575, 1.142), (-5.163, -4.712, 1.12), (-5.18, -4.843, 1.055), (-5.197, -4.962, 0.9498), (-5.212, -5.066, 0.8078), (-5.226, -5.152, 0.6346), (-5.236, -5.216, 0.4371), (-5.242, -5.256, 0.2228)], [], [(26, 2, 7, 33), (18, 4, 3, 13), (53, 15, 2, 26), (30, 6, 5, 27), (16, 7, 2, 15), (43, 17, 6, 30), (33, 7, 16, 36), (6, 17, 14, 5), (27, 5, 14, 46), (1, 23, 8, 0), (23, 22, 9, 8), (22, 21, 10, 9), (21, 20, 11, 10), (20, 19, 12, 11), (19, 18, 13, 12), (9, 52, 55, 8), (10, 51, 52, 9), (11, 50, 51, 10), (12, 49, 50, 11), (13, 48, 49, 12), (3, 29, 48, 13), (29, 28, 47, 48), (28, 27, 46, 47), (19, 42, 45, 18), (20, 41, 42, 19), (21, 40, 41, 20), (22, 39, 40, 21), (23, 38, 39, 22), (1, 35, 38, 23), (35, 34, 37, 38), (34, 33, 36, 37), (18, 45, 32, 4), (45, 44, 31, 32), (44, 43, 30, 31), (4, 32, 29, 3), (32, 31, 28, 29), (31, 30, 27, 28), (8, 55, 24, 0), (55, 54, 25, 24), (54, 53, 26, 25), (0, 24, 35, 1), (24, 25, 34, 35), (25, 26, 33, 34), (15, 53, 36, 16), (37, 36, 53, 54), (55, 38, 57, 59), (52, 39, 38, 55), (51, 40, 39, 52), (50, 41, 40, 51), (49, 42, 41, 50), (48, 45, 42, 49), (45, 48, 47, 44), (44, 47, 46, 43), (14, 17, 43, 46), (59, 57, 61, 63), (37, 54, 58, 56), (38, 37, 56, 57), (54, 55, 59, 58), (60, 62, 66, 64), (58, 59, 63, 62), (56, 58, 62, 60), (57, 56, 60, 61), (65, 64, 66, 67), (61, 60, 64, 65), (63, 61, 65, 67), (62, 63, 67, 66), (68, 69, 71, 70), (70, 71, 73, 72), (72, 73, 75, 74), (74, 75, 77, 76), (76, 77, 79, 78), (78, 79, 81, 80), (80, 81, 83, 82), (82, 83, 85, 84), (84, 85, 87, 86), (86, 87, 89, 88), (88, 89, 91, 90), (90, 91, 93, 92), (92, 93, 95, 94), (94, 95, 97, 96), (96, 97, 99, 98), (98, 99, 101, 100), (100, 101, 103, 102), (102, 103, 105, 104), (104, 105, 107, 106), (106, 107, 109, 108), (108, 109, 111, 110), (110, 111, 113, 112), (112, 113, 115, 114), (114, 115, 117, 116), (116, 117, 119, 118), (118, 119, 121, 120), (120, 121, 123, 122), (122, 123, 125, 124), (124, 125, 127, 126), (126, 127, 129, 128), (71, 69, 131, 129, 127, 125, 123, 121, 119, 117, 115, 113, 111, 109, 107, 105, 103, 101, 99, 97, 95, 93, 91, 89, 87, 85, 83, 81, 79, 77, 75, 73), (128, 129, 131, 130), (130, 131, 69, 68), (68, 70, 72, 74, 76, 78, 80, 82, 84, 86, 88, 90, 92, 94, 96, 98, 100, 102, 104, 106, 108, 110, 112, 114, 116, 118, 120, 122, 124, 126, 128, 130), (132, 133, 135, 134), (134, 135, 137, 136), (136, 137, 139, 138), (138, 139, 141, 140), (140, 141, 143, 142), (142, 143, 145, 144), (144, 145, 147, 146), (146, 147, 149, 148), (148, 149, 151, 150), (150, 151, 153, 152), (152, 153, 155, 154), (154, 155, 157, 156), (156, 157, 159, 158), (158, 159, 161, 160), (160, 161, 163, 162), (162, 163, 165, 164), (164, 165, 167, 166), (166, 167, 169, 168), (168, 169, 171, 170), (170, 171, 173, 172), (172, 173, 175, 174), (174, 175, 177, 176), (176, 177, 179, 178), (178, 179, 181, 180), (180, 181, 183, 182), (182, 183, 185, 184), (184, 185, 187, 186), (186, 187, 189, 188), (188, 189, 191, 190), (190, 191, 193, 192), (135, 133, 195, 193, 191, 189, 187, 185, 183, 181, 179, 177, 175, 173, 171, 169, 167, 165, 163, 161, 159, 157, 155, 153, 151, 149, 147, 145, 143, 141, 139, 137), (192, 193, 195, 194), (194, 195, 133, 132), (132, 134, 136, 138, 140, 142, 144, 146, 148, 150, 152, 154, 156, 158, 160, 162, 164, 166, 168, 170, 172, 174, 176, 178, 180, 182, 184, 186, 188, 190, 192, 194), (196, 197, 199, 198), (198, 199, 201, 200), (200, 201, 203, 202), (202, 203, 205, 204), (204, 205, 207, 206), (206, 207, 209, 208), (208, 209, 211, 210), (210, 211, 213, 212), (212, 213, 215, 214), (214, 215, 217, 216), (216, 217, 219, 218), (218, 219, 221, 220), (220, 221, 223, 222), (222, 223, 225, 224), (224, 225, 227, 226), (226, 227, 229, 228), (228, 229, 231, 230), (230, 231, 233, 232), (232, 233, 235, 234), (234, 235, 237, 236), (236, 237, 239, 238), (238, 239, 241, 240), (240, 241, 243, 242), (242, 243, 245, 244), (244, 245, 247, 246), (246, 247, 249, 248), (248, 249, 251, 250), (250, 251, 253, 252), (252, 253, 255, 254), (254, 255, 257, 256), (199, 197, 259, 257, 255, 253, 251, 249, 247, 245, 243, 241, 239, 237, 235, 233, 231, 229, 227, 225, 223, 221, 219, 217, 215, 213, 211, 209, 207, 205, 203, 201), (256, 257, 259, 258), (258, 259, 197, 196), (196, 198, 200, 202, 204, 206, 208, 210, 212, 214, 216, 218, 220, 222, 224, 226, 228, 230, 232, 234, 236, 238, 240, 242, 244, 246, 248, 250, 252, 254, 256, 258), (260, 261, 263, 262), (262, 263, 265, 264), (264, 265, 267, 266), (266, 267, 269, 268), (268, 269, 271, 270), (270, 271, 273, 272), (272, 273, 275, 274), (274, 275, 277, 276), (276, 277, 279, 278), (278, 279, 281, 280), (280, 281, 283, 282), (282, 283, 285, 284), (284, 285, 287, 286), (286, 287, 289, 288), (288, 289, 291, 290), (290, 291, 293, 292), (292, 293, 295, 294), (294, 295, 297, 296), (296, 297, 299, 298), (298, 299, 301, 300), (300, 301, 303, 302), (302, 303, 305, 304), (304, 305, 307, 306), (306, 307, 309, 308), (308, 309, 311, 310), (310, 311, 313, 312), (312, 313, 315, 314), (314, 315, 317, 316), (316, 317, 319, 318), (318, 319, 321, 320), (263, 261, 323, 321, 319, 317, 315, 313, 311, 309, 307, 305, 303, 301, 299, 297, 295, 293, 291, 289, 287, 285, 283, 281, 279, 277, 275, 273, 271, 269, 267, 265), (320, 321, 323, 322), (322, 323, 261, 260), (274, 276, 340, 339), (324, 326, 331, 325), (325, 328, 327, 324), (327, 329, 326, 324), (328, 330, 329, 327), (330, 331, 326, 329), (325, 331, 330, 328), (353, 354, 386, 385), (292, 294, 349, 348), (310, 312, 358, 357), (266, 268, 336, 335), (284, 286, 345, 344), (302, 304, 354, 353), (320, 322, 363, 362), (276, 278, 341, 340), (294, 296, 350, 349), (312, 314, 359, 358), (268, 270, 337, 336), (286, 288, 346, 345), (304, 306, 355, 354), (260, 262, 333, 332), (322, 260, 332, 363), (278, 280, 342, 341), (296, 298, 351, 350), (314, 316, 360, 359), (270, 272, 338, 337), (288, 290, 347, 346), (306, 308, 356, 355), (262, 264, 334, 333), (280, 282, 343, 342), (298, 300, 352, 351), (316, 318, 361, 360), (272, 274, 339, 338), (290, 292, 348, 347), (308, 310, 357, 356), (264, 266, 335, 334), (282, 284, 344, 343), (300, 302, 353, 352), (318, 320, 362, 361), (388, 389, 421, 420), (340, 341, 373, 372), (354, 355, 387, 386), (341, 342, 374, 373), (355, 356, 388, 387), (342, 343, 375, 374), (356, 357, 389, 388), (343, 344, 376, 375), (357, 358, 390, 389), (344, 345, 377, 376), (358, 359, 391, 390), (345, 346, 378, 377), (332, 333, 365, 364), (359, 360, 392, 391), (346, 347, 379, 378), (333, 334, 366, 365), (360, 361, 393, 392), (347, 348, 380, 379), (334, 335, 367, 366), (361, 362, 394, 393), (348, 349, 381, 380), (335, 336, 368, 367), (362, 363, 395, 394), (349, 350, 382, 381), (336, 337, 369, 368), (363, 332, 364, 395), (350, 351, 383, 382), (337, 338, 370, 369), (351, 352, 384, 383), (338, 339, 371, 370), (352, 353, 385, 384), (339, 340, 372, 371), (396, 397, 429, 428), (375, 376, 408, 407), (389, 390, 422, 421), (376, 377, 409, 408), (390, 391, 423, 422), (377, 378, 410, 409), (364, 365, 397, 396), (391, 392, 424, 423), (378, 379, 411, 410), (365, 366, 398, 397), (392, 393, 425, 424), (379, 380, 412, 411), (366, 367, 399, 398), (393, 394, 426, 425), (380, 381, 413, 412), (367, 368, 400, 399), (394, 395, 427, 426), (381, 382, 414, 413), (368, 369, 401, 400), (395, 364, 396, 427), (382, 383, 415, 414), (369, 370, 402, 401), (383, 384, 416, 415), (370, 371, 403, 402), (384, 385, 417, 416), (371, 372, 404, 403), (385, 386, 418, 417), (372, 373, 405, 404), (386, 387, 419, 418), (373, 374, 406, 405), (387, 388, 420, 419), (374, 375, 407, 406), (431, 432, 464, 463), (423, 424, 456, 455), (410, 411, 443, 442), (397, 398, 430, 429), (424, 425, 457, 456), (411, 412, 444, 443), (398, 399, 431, 430), (425, 426, 458, 457), (412, 413, 445, 444), (399, 400, 432, 431), (426, 427, 459, 458), (413, 414, 446, 445), (400, 401, 433, 432), (427, 396, 428, 459), (414, 415, 447, 446), (401, 402, 434, 433), (415, 416, 448, 447), (402, 403, 435, 434), (416, 417, 449, 448), (403, 404, 436, 435), (417, 418, 450, 449), (404, 405, 437, 436), (418, 419, 451, 450), (405, 406, 438, 437), (419, 420, 452, 451), (406, 407, 439, 438), (420, 421, 453, 452), (407, 408, 440, 439), (421, 422, 454, 453), (408, 409, 441, 440), (422, 423, 455, 454), (409, 410, 442, 441), (461, 462, 494, 493), (458, 459, 491, 490), (445, 446, 478, 477), (432, 433, 465, 464), (459, 428, 460, 491), (446, 447, 479, 478), (433, 434, 466, 465), (447, 448, 480, 479), (434, 435, 467, 466), (448, 449, 481, 480), (435, 436, 468, 467), (449, 450, 482, 481), (436, 437, 469, 468), (450, 451, 483, 482), (437, 438, 470, 469), (451, 452, 484, 483), (438, 439, 471, 470), (452, 453, 485, 484), (439, 440, 472, 471), (453, 454, 486, 485), (440, 441, 473, 472), (454, 455, 487, 486), (441, 442, 474, 473), (428, 429, 461, 460), (455, 456, 488, 487), (442, 443, 475, 474), (429, 430, 462, 461), (456, 457, 489, 488), (443, 444, 476, 475), (430, 431, 463, 462), (457, 458, 490, 489), (444, 445, 477, 476), (496, 497, 529, 528), (488, 489, 521, 520), (475, 476, 508, 507), (462, 463, 495, 494), (489, 490, 522, 521), (476, 477, 509, 508), (463, 464, 496, 495), (490, 491, 523, 522), (477, 478, 510, 509), (464, 465, 497, 496), (491, 460, 492, 523), (478, 479, 511, 510), (465, 466, 498, 497), (479, 480, 512, 511), (466, 467, 499, 498), (480, 481, 513, 512), (467, 468, 500, 499), (481, 482, 514, 513), (468, 469, 501, 500), (482, 483, 515, 514), (469, 470, 502, 501), (483, 484, 516, 515), (470, 471, 503, 502), (484, 485, 517, 516), (471, 472, 504, 503), (485, 486, 518, 517), (472, 473, 505, 504), (486, 487, 519, 518), (473, 474, 506, 505), (460, 461, 493, 492), (487, 488, 520, 519), (474, 475, 507, 506), (524, 525, 526, 527, 528, 529, 530, 531, 532, 533, 534, 535, 536, 537, 538, 539, 540, 541, 542, 543, 544, 545, 546, 547, 548, 549, 550, 551, 552, 553, 554, 555), (523, 492, 524, 555), (510, 511, 543, 542), (497, 498, 530, 529), (511, 512, 544, 543), (498, 499, 531, 530), (512, 513, 545, 544), (499, 500, 532, 531), (513, 514, 546, 545), (500, 501, 533, 532), (514, 515, 547, 546), (501, 502, 534, 533), (515, 516, 548, 547), (502, 503, 535, 534), (516, 517, 549, 548), (503, 504, 536, 535), (517, 518, 550, 549), (504, 505, 537, 536), (518, 519, 551, 550), (505, 506, 538, 537), (492, 493, 525, 524), (519, 520, 552, 551), (506, 507, 539, 538), (493, 494, 526, 525), (520, 521, 553, 552), (507, 508, 540, 539), (494, 495, 527, 526), (521, 522, 554, 553), (508, 509, 541, 540), (495, 496, 528, 527), (522, 523, 555, 554), (509, 510, 542, 541)])
me_cylinder_008.polygons.foreach_set('material_index', [0, 0, 0, 0, 0, 0, 0, 0, 0, 0, 0, 0, 0, 0, 0, 0, 0, 0, 0, 0, 0, 0, 0, 0, 0, 0, 0, 0, 0, 0, 0, 0, 0, 0, 0, 0, 0, 0, 0, 0, 0, 0, 0, 0, 0, 0, 0, 0, 0, 0, 0, 0, 0, 0, 0, 0, 0, 0, 0, 0, 0, 0, 0, 0, 0, 0, 1, 1, 1, 1, 1, 1, 1, 1, 1, 1, 1, 1, 1, 1, 1, 1, 1, 1, 1, 1, 1, 1, 1, 1, 1, 1, 1, 1, 1, 1, 1, 1, 1, 1, 1, 1, 1, 1, 1, 1, 1, 1, 1, 1, 1, 1, 1, 1, 1, 1, 1, 1, 1, 1, 1, 1, 1, 1, 1, 1, 1, 1, 1, 1, 1, 1, 1, 1, 2, 2, 2, 2, 2, 2, 2, 2, 2, 2, 2, 2, 2, 2, 2, 2, 2, 2, 2, 2, 2, 2, 2, 2, 2, 2, 2, 2, 2, 2, 2, 2, 2, 2, 1, 1, 1, 1, 1, 1, 1, 1, 1, 1, 1, 1, 1, 1, 1, 1, 1, 1, 1, 1, 1, 1, 1, 1, 1, 1, 1, 1, 1, 1, 1, 1, 1, 1, 1, 1, 1, 1, 1, 1, 0, 1, 1, 1, 1, 1, 1, 1, 1, 1, 1, 1, 1, 1, 1, 1, 1, 1, 1, 1, 1, 1, 1, 1, 1, 1, 1, 1, 1, 1, 1, 1, 0, 0, 0, 0, 0, 0, 0, 0, 0, 0, 0, 0, 0, 0, 0, 0, 0, 0, 0, 0, 0, 0, 0, 0, 0, 0, 0, 0, 0, 0, 0, 0, 0, 0, 0, 0, 0, 0, 0, 0, 0, 0, 0, 0, 0, 0, 0, 0, 0, 0, 0, 0, 0, 0, 0, 0, 0, 0, 0, 0, 0, 0, 0, 0, 0, 0, 0, 0, 0, 0, 0, 0, 0, 0, 0, 0, 0, 0, 0, 0, 0, 0, 0, 0, 0, 0, 0, 0, 0, 0, 0, 0, 0, 0, 0, 0, 0, 0, 0, 0, 0, 0, 0, 0, 0, 0, 0, 0, 0, 0, 0, 0, 0, 0, 0, 0, 0, 0, 0, 0, 0, 0, 0, 0, 0, 0, 0, 0, 0, 0, 0, 0, 0, 0, 0, 0, 0, 0, 0, 0, 0, 0, 0, 0, 0, 0, 0, 0, 0, 0, 0, 0, 0, 0, 0, 0, 0, 0, 0, 0, 0, 0, 0, 0, 0, 0, 0, 0, 0, 0, 0, 0, 0, 0, 0, 0, 0, 0, 0, 0, 0, 0, 0, 0, 0, 0, 0, 0, 0, 0, 0, 0])
_uv = me_cylinder_008.uv_layers.new(name='UVMap')
_uv.uv.foreach_set('vector', [0.5625, 0.0, 0.625, 0.0, 0.625, 0.25, 0.5625, 0.25, 0.3393, 0.5, 0.375, 0.5, 0.375, 0.75, 0.3393, 0.75, 0.5625, 0.9643, 0.625, 0.9643, 0.625, 1.0, 0.5625, 1.0, 0.5625, 0.5, 0.625, 0.5, 0.625, 0.75, 0.5625, 0.75, 0.8393, 0.5, 0.875, 0.5, 0.875, 0.75, 0.8393, 0.75, 0.5625, 0.4643, 0.625, 0.4643, 0.625, 0.5, 0.5625, 0.5, 0.5625, 0.25, 0.625, 0.25, 0.625, 0.2857, 0.5625, 0.2857, 0.625, 0.5, 0.6607, 0.5, 0.6607, 0.75, 0.625, 0.75, 0.5625, 0.75, 0.625, 0.75, 0.625, 0.7857, 0.5625, 0.7857, 0.125, 0.5, 0.1607, 0.5, 0.1607, 0.75, 0.125, 0.75, 0.1607, 0.5, 0.1964, 0.5, 0.1964, 0.75, 0.1607, 0.75, 0.1964, 0.5, 0.2321, 0.5, 0.2321, 0.75, 0.1964, 0.75, 0.2321, 0.5, 0.2679, 0.5, 0.2679, 0.75, 0.2321, 0.75, 0.2679, 0.5, 0.3036, 0.5, 0.3036, 0.75, 0.2679, 0.75, 0.3036, 0.5, 0.3393, 0.5, 0.3393, 0.75, 0.3036, 0.75, 0.375, 0.9286, 0.4375, 0.9286, 0.4375, 0.9643, 0.375, 0.9643, 0.375, 0.8929, 0.4375, 0.8929, 0.4375, 0.9286, 0.375, 0.9286, 0.375, 0.8571, 0.4375, 0.8571, 0.4375, 0.8929, 0.375, 0.8929, 0.375, 0.8214, 0.4375, 0.8214, 0.4375, 0.8571, 0.375, 0.8571, 0.375, 0.7857, 0.4375, 0.7857, 0.4375, 0.8214, 0.375, 0.8214, 0.375, 0.75, 0.4375, 0.75, 0.4375, 0.7857, 0.375, 0.7857, 0.4375, 0.75, 0.5, 0.75, 0.5, 0.7857, 0.4375, 0.7857, 0.5, 0.75, 0.5625, 0.75, 0.5625, 0.7857, 0.5, 0.7857, 0.375, 0.4286, 0.4375, 0.4286, 0.4375, 0.4643, 0.375, 0.4643, 0.375, 0.3929, 0.4375, 0.3929, 0.4375, 0.4286, 0.375, 0.4286, 0.375, 0.3571, 0.4375, 0.3571, 0.4375, 0.3929, 0.375, 0.3929, 0.375, 0.3214, 0.4375, 0.3214, 0.4375, 0.3571, 0.375, 0.3571, 0.375, 0.2857, 0.4375, 0.2857, 0.4375, 0.3214, 0.375, 0.3214, 0.375, 0.25, 0.4375, 0.25, 0.4375, 0.2857, 0.375, 0.2857, 0.4375, 0.25, 0.5, 0.25, 0.5, 0.2857, 0.4375, 0.2857, 0.5, 0.25, 0.5625, 0.25, 0.5625, 0.2857, 0.5, 0.2857, 0.375, 0.4643, 0.4375, 0.4643, 0.4375, 0.5, 0.375, 0.5, 0.4375, 0.4643, 0.5, 0.4643, 0.5, 0.5, 0.4375, 0.5, 0.5, 0.4643, 0.5625, 0.4643, 0.5625, 0.5, 0.5, 0.5, 0.375, 0.5, 0.4375, 0.5, 0.4375, 0.75, 0.375, 0.75, 0.4375, 0.5, 0.5, 0.5, 0.5, 0.75, 0.4375, 0.75, 0.5, 0.5, 0.5625, 0.5, 0.5625, 0.75, 0.5, 0.75, 0.375, 0.9643, 0.4375, 0.9643, 0.4375, 1.0, 0.375, 1.0, 0.4375, 0.9643, 0.5, 0.9643, 0.5, 1.0, 0.4375, 1.0, 0.5, 0.9643, 0.5625, 0.9643, 0.5625, 1.0, 0.5, 1.0, 0.375, 0.0, 0.4375, 0.0, 0.4375, 0.25, 0.375, 0.25, 0.4375, 0.0, 0.5, 0.0, 0.5, 0.25, 0.4375, 0.25, 0.5, 0.0, 0.5625, 0.0, 0.5625, 0.25, 0.5, 0.25, 0.625, 0.9643, 0.5625, 0.9643, 0.5625, 0.2857, 0.625, 0.2857, 0.5, 0.2857, 0.5625, 0.2857, 0.5625, 0.9643, 0.5, 0.9643, 0.4375, 0.9643, 0.4375, 0.2857, 0.4375, 0.2857, 0.4375, 0.9643, 0.4375, 0.9286, 0.4375, 0.3214, 0.4375, 0.2857, 0.4375, 0.9643, 0.4375, 0.8929, 0.4375, 0.3571, 0.4375, 0.3214, 0.4375, 0.9286, 0.4375, 0.8571, 0.4375, 0.3929, 0.4375, 0.3571, 0.4375, 0.8929, 0.4375, 0.8214, 0.4375, 0.4286, 0.4375, 0.3929, 0.4375, 0.8571, 0.4375, 0.7857, 0.4375, 0.4643, 0.4375, 0.4286, 0.4375, 0.8214, 0.4375, 0.4643, 0.4375, 0.7857, 0.5, 0.7857, 0.5, 0.4643, 0.5, 0.4643, 0.5, 0.7857, 0.5625, 0.7857, 0.5625, 0.4643, 0.625, 0.7857, 0.625, 0.4643, 0.5625, 0.4643, 0.5625, 0.7857, 0.4375, 0.9643, 0.4375, 0.2857, 0.4375, 0.2857, 0.4375, 0.9643, 0.5, 0.2857, 0.5, 0.9643, 0.5, 0.9643, 0.5, 0.2857, 0.4375, 0.2857, 0.5, 0.2857, 0.5, 0.2857, 0.4375, 0.2857, 0.5, 0.9643, 0.4375, 0.9643, 0.4375, 0.9643, 0.5, 0.9643, 0.5, 0.2857, 0.5, 0.9643, 0.5, 0.9643, 0.5, 0.2857, 0.5, 0.9643, 0.4375, 0.9643, 0.4375, 0.9643, 0.5, 0.9643, 0.5, 0.2857, 0.5, 0.9643, 0.5, 0.9643, 0.5, 0.2857, 0.4375, 0.2857, 0.5, 0.2857, 0.5, 0.2857, 0.4375, 0.2857, 0.4375, 0.2857, 0.5, 0.2857, 0.5, 0.9643, 0.4375, 0.9643, 0.4375, 0.2857, 0.5, 0.2857, 0.5, 0.2857, 0.4375, 0.2857, 0.4375, 0.9643, 0.4375, 0.2857, 0.4375, 0.2857, 0.4375, 0.9643, 0.5, 0.9643, 0.4375, 0.9643, 0.4375, 0.9643, 0.5, 0.9643, 1.0, 0.5, 1.0, 1.0, 0.9688, 1.0, 0.9688, 0.5, 0.9688, 0.5, 0.9688, 1.0, 0.9375, 1.0, 0.9375, 0.5, 0.9375, 0.5, 0.9375, 1.0, 0.9062, 1.0, 0.9062, 0.5, 0.9062, 0.5, 0.9062, 1.0, 0.875, 1.0, 0.875, 0.5, 0.875, 0.5, 0.875, 1.0, 0.8438, 1.0, 0.8438, 0.5, 0.8438, 0.5, 0.8438, 1.0, 0.8125, 1.0, 0.8125, 0.5, 0.8125, 0.5, 0.8125, 1.0, 0.7812, 1.0, 0.7812, 0.5, 0.7812, 0.5, 0.7812, 1.0, 0.75, 1.0, 0.75, 0.5, 0.75, 0.5, 0.75, 1.0, 0.7188, 1.0, 0.7188, 0.5, 0.7188, 0.5, 0.7188, 1.0, 0.6875, 1.0, 0.6875, 0.5, 0.6875, 0.5, 0.6875, 1.0, 0.6562, 1.0, 0.6562, 0.5, 0.6562, 0.5, 0.6562, 1.0, 0.625, 1.0, 0.625, 0.5, 0.625, 0.5, 0.625, 1.0, 0.5938, 1.0, 0.5938, 0.5, 0.5938, 0.5, 0.5938, 1.0, 0.5625, 1.0, 0.5625, 0.5, 0.5625, 0.5, 0.5625, 1.0, 0.5312, 1.0, 0.5312, 0.5, 0.5312, 0.5, 0.5312, 1.0, 0.5, 1.0, 0.5, 0.5, 0.5, 0.5, 0.5, 1.0, 0.4688, 1.0, 0.4688, 0.5, 0.4688, 0.5, 0.4688, 1.0, 0.4375, 1.0, 0.4375, 0.5, 0.4375, 0.5, 0.4375, 1.0, 0.4062, 1.0, 0.4062, 0.5, 0.4062, 0.5, 0.4062, 1.0, 0.375, 1.0, 0.375, 0.5, 0.375, 0.5, 0.375, 1.0, 0.3438, 1.0, 0.3438, 0.5, 0.3438, 0.5, 0.3438, 1.0, 0.3125, 1.0, 0.3125, 0.5, 0.3125, 0.5, 0.3125, 1.0, 0.2812, 1.0, 0.2812, 0.5, 0.2812, 0.5, 0.2812, 1.0, 0.25, 1.0, 0.25, 0.5, 0.25, 0.5, 0.25, 1.0, 0.2188, 1.0, 0.2188, 0.5, 0.2188, 0.5, 0.2188, 1.0, 0.1875, 1.0, 0.1875, 0.5, 0.1875, 0.5, 0.1875, 1.0, 0.1562, 1.0, 0.1562, 0.5, 0.1562, 0.5, 0.1562, 1.0, 0.125, 1.0, 0.125, 0.5, 0.125, 0.5, 0.125, 1.0, 0.09375, 1.0, 0.09375, 0.5, 0.09375, 0.5, 0.09375, 1.0, 0.0625, 1.0, 0.0625, 0.5, 0.2968, 0.4854, 0.25, 0.49, 0.2032, 0.4854, 0.1582, 0.4717, 0.1167, 0.4496, 0.08029, 0.4197, 0.05045, 0.3833, 0.02827, 0.3418, 0.01461, 0.2968, 0.01, 0.25, 0.01461, 0.2032, 0.02827, 0.1582, 0.05045, 0.1167, 0.08029, 0.08029, 0.1167, 0.05045, 0.1582, 0.02827, 0.2032, 0.01461, 0.25, 0.01, 0.2968, 0.01461, 0.3418, 0.02827, 0.3833, 0.05045, 0.4197, 0.08029, 0.4496, 0.1167, 0.4717, 0.1582, 0.4854, 0.2032, 0.49, 0.25, 0.4854, 0.2968, 0.4717, 0.3418, 0.4496, 0.3833, 0.4197, 0.4197, 0.3833, 0.4496, 0.3418, 0.4717, 0.0625, 0.5, 0.0625, 1.0, 0.03125, 1.0, 0.03125, 0.5, 0.03125, 0.5, 0.03125, 1.0, 0.0, 1.0, 0.0, 0.5, 0.75, 0.49, 0.7968, 0.4854, 0.8418, 0.4717, 0.8833, 0.4496, 0.9197, 0.4197, 0.9496, 0.3833, 0.9717, 0.3418, 0.9854, 0.2968, 0.99, 0.25, 0.9854, 0.2032, 0.9717, 0.1582, 0.9496, 0.1167, 0.9197, 0.08029, 0.8833, 0.05045, 0.8418, 0.02827, 0.7968, 0.01461, 0.75, 0.01, 0.7032, 0.01461, 0.6582, 0.02827, 0.6167, 0.05045, 0.5803, 0.08029, 0.5504, 0.1167, 0.5283, 0.1582, 0.5146, 0.2032, 0.51, 0.25, 0.5146, 0.2968, 0.5283, 0.3418, 0.5504, 0.3833, 0.5803, 0.4197, 0.6167, 0.4496, 0.6582, 0.4717, 0.7032, 0.4854, 1.0, 0.5, 1.0, 1.0, 0.9688, 1.0, 0.9688, 0.5, 0.9688, 0.5, 0.9688, 1.0, 0.9375, 1.0, 0.9375, 0.5, 0.9375, 0.5, 0.9375, 1.0, 0.9062, 1.0, 0.9062, 0.5, 0.9062, 0.5, 0.9062, 1.0, 0.875, 1.0, 0.875, 0.5, 0.875, 0.5, 0.875, 1.0, 0.8438, 1.0, 0.8438, 0.5, 0.8438, 0.5, 0.8438, 1.0, 0.8125, 1.0, 0.8125, 0.5, 0.8125, 0.5, 0.8125, 1.0, 0.7812, 1.0, 0.7812, 0.5, 0.7812, 0.5, 0.7812, 1.0, 0.75, 1.0, 0.75, 0.5, 0.75, 0.5, 0.75, 1.0, 0.7188, 1.0, 0.7188, 0.5, 0.7188, 0.5, 0.7188, 1.0, 0.6875, 1.0, 0.6875, 0.5, 0.6875, 0.5, 0.6875, 1.0, 0.6562, 1.0, 0.6562, 0.5, 0.6562, 0.5, 0.6562, 1.0, 0.625, 1.0, 0.625, 0.5, 0.625, 0.5, 0.625, 1.0, 0.5938, 1.0, 0.5938, 0.5, 0.5938, 0.5, 0.5938, 1.0, 0.5625, 1.0, 0.5625, 0.5, 0.5625, 0.5, 0.5625, 1.0, 0.5312, 1.0, 0.5312, 0.5, 0.5312, 0.5, 0.5312, 1.0, 0.5, 1.0, 0.5, 0.5, 0.5, 0.5, 0.5, 1.0, 0.4688, 1.0, 0.4688, 0.5, 0.4688, 0.5, 0.4688, 1.0, 0.4375, 1.0, 0.4375, 0.5, 0.4375, 0.5, 0.4375, 1.0, 0.4062, 1.0, 0.4062, 0.5, 0.4062, 0.5, 0.4062, 1.0, 0.375, 1.0, 0.375, 0.5, 0.375, 0.5, 0.375, 1.0, 0.3438, 1.0, 0.3438, 0.5, 0.3438, 0.5, 0.3438, 1.0, 0.3125, 1.0, 0.3125, 0.5, 0.3125, 0.5, 0.3125, 1.0, 0.2812, 1.0, 0.2812, 0.5, 0.2812, 0.5, 0.2812, 1.0, 0.25, 1.0, 0.25, 0.5, 0.25, 0.5, 0.25, 1.0, 0.2188, 1.0, 0.2188, 0.5, 0.2188, 0.5, 0.2188, 1.0, 0.1875, 1.0, 0.1875, 0.5, 0.1875, 0.5, 0.1875, 1.0, 0.1562, 1.0, 0.1562, 0.5, 0.1562, 0.5, 0.1562, 1.0, 0.125, 1.0, 0.125, 0.5, 0.125, 0.5, 0.125, 1.0, 0.09375, 1.0, 0.09375, 0.5, 0.09375, 0.5, 0.09375, 1.0, 0.0625, 1.0, 0.0625, 0.5, 0.2968, 0.4854, 0.25, 0.49, 0.2032, 0.4854, 0.1582, 0.4717, 0.1167, 0.4496, 0.08029, 0.4197, 0.05045, 0.3833, 0.02827, 0.3418, 0.01461, 0.2968, 0.01, 0.25, 0.01461, 0.2032, 0.02827, 0.1582, 0.05045, 0.1167, 0.08029, 0.08029, 0.1167, 0.05045, 0.1582, 0.02827, 0.2032, 0.01461, 0.25, 0.01, 0.2968, 0.01461, 0.3418, 0.02827, 0.3833, 0.05045, 0.4197, 0.08029, 0.4496, 0.1167, 0.4717, 0.1582, 0.4854, 0.2032, 0.49, 0.25, 0.4854, 0.2968, 0.4717, 0.3418, 0.4496, 0.3833, 0.4197, 0.4197, 0.3833, 0.4496, 0.3418, 0.4717, 0.0625, 0.5, 0.0625, 1.0, 0.03125, 1.0, 0.03125, 0.5, 0.03125, 0.5, 0.03125, 1.0, 0.0, 1.0, 0.0, 0.5, 0.75, 0.49, 0.7968, 0.4854, 0.8418, 0.4717, 0.8833, 0.4496, 0.9197, 0.4197, 0.9496, 0.3833, 0.9717, 0.3418, 0.9854, 0.2968, 0.99, 0.25, 0.9854, 0.2032, 0.9717, 0.1582, 0.9496, 0.1167, 0.9197, 0.08029, 0.8833, 0.05045, 0.8418, 0.02827, 0.7968, 0.01461, 0.75, 0.01, 0.7032, 0.01461, 0.6582, 0.02827, 0.6167, 0.05045, 0.5803, 0.08029, 0.5504, 0.1167, 0.5283, 0.1582, 0.5146, 0.2032, 0.51, 0.25, 0.5146, 0.2968, 0.5283, 0.3418, 0.5504, 0.3833, 0.5803, 0.4197, 0.6167, 0.4496, 0.6582, 0.4717, 0.7032, 0.4854, 1.0, 0.5, 1.0, 1.0, 0.9688, 1.0, 0.9688, 0.5, 0.9688, 0.5, 0.9688, 1.0, 0.9375, 1.0, 0.9375, 0.5, 0.9375, 0.5, 0.9375, 1.0, 0.9062, 1.0, 0.9062, 0.5, 0.9062, 0.5, 0.9062, 1.0, 0.875, 1.0, 0.875, 0.5, 0.875, 0.5, 0.875, 1.0, 0.8438, 1.0, 0.8438, 0.5, 0.8438, 0.5, 0.8438, 1.0, 0.8125, 1.0, 0.8125, 0.5, 0.8125, 0.5, 0.8125, 1.0, 0.7812, 1.0, 0.7812, 0.5, 0.7812, 0.5, 0.7812, 1.0, 0.75, 1.0, 0.75, 0.5, 0.75, 0.5, 0.75, 1.0, 0.7188, 1.0, 0.7188, 0.5, 0.7188, 0.5, 0.7188, 1.0, 0.6875, 1.0, 0.6875, 0.5, 0.6875, 0.5, 0.6875, 1.0, 0.6562, 1.0, 0.6562, 0.5, 0.6562, 0.5, 0.6562, 1.0, 0.625, 1.0, 0.625, 0.5, 0.625, 0.5, 0.625, 1.0, 0.5938, 1.0, 0.5938, 0.5, 0.5938, 0.5, 0.5938, 1.0, 0.5625, 1.0, 0.5625, 0.5, 0.5625, 0.5, 0.5625, 1.0, 0.5312, 1.0, 0.5312, 0.5, 0.5312, 0.5, 0.5312, 1.0, 0.5, 1.0, 0.5, 0.5, 0.5, 0.5, 0.5, 1.0, 0.4688, 1.0, 0.4688, 0.5, 0.4688, 0.5, 0.4688, 1.0, 0.4375, 1.0, 0.4375, 0.5, 0.4375, 0.5, 0.4375, 1.0, 0.4062, 1.0, 0.4062, 0.5, 0.4062, 0.5, 0.4062, 1.0, 0.375, 1.0, 0.375, 0.5, 0.375, 0.5, 0.375, 1.0, 0.3438, 1.0, 0.3438, 0.5, 0.3438, 0.5, 0.3438, 1.0, 0.3125, 1.0, 0.3125, 0.5, 0.3125, 0.5, 0.3125, 1.0, 0.2812, 1.0, 0.2812, 0.5, 0.2812, 0.5, 0.2812, 1.0, 0.25, 1.0, 0.25, 0.5, 0.25, 0.5, 0.25, 1.0, 0.2188, 1.0, 0.2188, 0.5, 0.2188, 0.5, 0.2188, 1.0, 0.1875, 1.0, 0.1875, 0.5, 0.1875, 0.5, 0.1875, 1.0, 0.1562, 1.0, 0.1562, 0.5, 0.1562, 0.5, 0.1562, 1.0, 0.125, 1.0, 0.125, 0.5, 0.125, 0.5, 0.125, 1.0, 0.09375, 1.0, 0.09375, 0.5, 0.09375, 0.5, 0.09375, 1.0, 0.0625, 1.0, 0.0625, 0.5, 0.2968, 0.4854, 0.25, 0.49, 0.2032, 0.4854, 0.1582, 0.4717, 0.1167, 0.4496, 0.08029, 0.4197, 0.05045, 0.3833, 0.02827, 0.3418, 0.01461, 0.2968, 0.01, 0.25, 0.01461, 0.2032, 0.02827, 0.1582, 0.05045, 0.1167, 0.08029, 0.08029, 0.1167, 0.05045, 0.1582, 0.02827, 0.2032, 0.01461, 0.25, 0.01, 0.2968, 0.01461, 0.3418, 0.02827, 0.3833, 0.05045, 0.4197, 0.08029, 0.4496, 0.1167, 0.4717, 0.1582, 0.4854, 0.2032, 0.49, 0.25, 0.4854, 0.2968, 0.4717, 0.3418, 0.4496, 0.3833, 0.4197, 0.4197, 0.3833, 0.4496, 0.3418, 0.4717, 0.0625, 0.5, 0.0625, 1.0, 0.03125, 1.0, 0.03125, 0.5, 0.03125, 0.5, 0.03125, 1.0, 0.0, 1.0, 0.0, 0.5, 0.75, 0.49, 0.7968, 0.4854, 0.8418, 0.4717, 0.8833, 0.4496, 0.9197, 0.4197, 0.9496, 0.3833, 0.9717, 0.3418, 0.9854, 0.2968, 0.99, 0.25, 0.9854, 0.2032, 0.9717, 0.1582, 0.9496, 0.1167, 0.9197, 0.08029, 0.8833, 0.05045, 0.8418, 0.02827, 0.7968, 0.01461, 0.75, 0.01, 0.7032, 0.01461, 0.6582, 0.02827, 0.6167, 0.05045, 0.5803, 0.08029, 0.5504, 0.1167, 0.5283, 0.1582, 0.5146, 0.2032, 0.51, 0.25, 0.5146, 0.2968, 0.5283, 0.3418, 0.5504, 0.3833, 0.5803, 0.4197, 0.6167, 0.4496, 0.6582, 0.4717, 0.7032, 0.4854, 1.0, 0.5, 1.0, 1.0, 0.9688, 1.0, 0.9688, 0.5, 0.9688, 0.5, 0.9688, 1.0, 0.9375, 1.0, 0.9375, 0.5, 0.9375, 0.5, 0.9375, 1.0, 0.9062, 1.0, 0.9062, 0.5, 0.9062, 0.5, 0.9062, 1.0, 0.875, 1.0, 0.875, 0.5, 0.875, 0.5, 0.875, 1.0, 0.8438, 1.0, 0.8438, 0.5, 0.8438, 0.5, 0.8438, 1.0, 0.8125, 1.0, 0.8125, 0.5, 0.8125, 0.5, 0.8125, 1.0, 0.7812, 1.0, 0.7812, 0.5, 0.7812, 0.5, 0.7812, 1.0, 0.75, 1.0, 0.75, 0.5, 0.75, 0.5, 0.75, 1.0, 0.7188, 1.0, 0.7188, 0.5, 0.7188, 0.5, 0.7188, 1.0, 0.6875, 1.0, 0.6875, 0.5, 0.6875, 0.5, 0.6875, 1.0, 0.6562, 1.0, 0.6562, 0.5, 0.6562, 0.5, 0.6562, 1.0, 0.625, 1.0, 0.625, 0.5, 0.625, 0.5, 0.625, 1.0, 0.5938, 1.0, 0.5938, 0.5, 0.5938, 0.5, 0.5938, 1.0, 0.5625, 1.0, 0.5625, 0.5, 0.5625, 0.5, 0.5625, 1.0, 0.5312, 1.0, 0.5312, 0.5, 0.5312, 0.5, 0.5312, 1.0, 0.5, 1.0, 0.5, 0.5, 0.5, 0.5, 0.5, 1.0, 0.4688, 1.0, 0.4688, 0.5, 0.4688, 0.5, 0.4688, 1.0, 0.4375, 1.0, 0.4375, 0.5, 0.4375, 0.5, 0.4375, 1.0, 0.4062, 1.0, 0.4062, 0.5, 0.4062, 0.5, 0.4062, 1.0, 0.375, 1.0, 0.375, 0.5, 0.375, 0.5, 0.375, 1.0, 0.3438, 1.0, 0.3438, 0.5, 0.3438, 0.5, 0.3438, 1.0, 0.3125, 1.0, 0.3125, 0.5, 0.3125, 0.5, 0.3125, 1.0, 0.2812, 1.0, 0.2812, 0.5, 0.2812, 0.5, 0.2812, 1.0, 0.25, 1.0, 0.25, 0.5, 0.25, 0.5, 0.25, 1.0, 0.2188, 1.0, 0.2188, 0.5, 0.2188, 0.5, 0.2188, 1.0, 0.1875, 1.0, 0.1875, 0.5, 0.1875, 0.5, 0.1875, 1.0, 0.1562, 1.0, 0.1562, 0.5, 0.1562, 0.5, 0.1562, 1.0, 0.125, 1.0, 0.125, 0.5, 0.125, 0.5, 0.125, 1.0, 0.09375, 1.0, 0.09375, 0.5, 0.09375, 0.5, 0.09375, 1.0, 0.0625, 1.0, 0.0625, 0.5, 0.2968, 0.4854, 0.25, 0.49, 0.2032, 0.4854, 0.1582, 0.4717, 0.1167, 0.4496, 0.08029, 0.4197, 0.05045, 0.3833, 0.02827, 0.3418, 0.01461, 0.2968, 0.01, 0.25, 0.01461, 0.2032, 0.02827, 0.1582, 0.05045, 0.1167, 0.08029, 0.08029, 0.1167, 0.05045, 0.1582, 0.02827, 0.2032, 0.01461, 0.25, 0.01, 0.2968, 0.01461, 0.3418, 0.02827, 0.3833, 0.05045, 0.4197, 0.08029, 0.4496, 0.1167, 0.4717, 0.1582, 0.4854, 0.2032, 0.49, 0.25, 0.4854, 0.2968, 0.4717, 0.3418, 0.4496, 0.3833, 0.4197, 0.4197, 0.3833, 0.4496, 0.3418, 0.4717, 0.0625, 0.5, 0.0625, 1.0, 0.03125, 1.0, 0.03125, 0.5, 0.03125, 0.5, 0.03125, 1.0, 0.0, 1.0, 0.0, 0.5, 0.7812, 0.5, 0.75, 0.5, 0.75, 0.5, 0.7812, 0.5, 0.375, 0.0, 0.625, 0.0, 0.625, 0.25, 0.375, 0.25, 0.125, 0.5, 0.375, 0.5, 0.375, 0.75, 0.125, 0.75, 0.375, 0.75, 0.625, 0.75, 0.625, 1.0, 0.375, 1.0, 0.375, 0.5, 0.625, 0.5, 0.625, 0.75, 0.375, 0.75, 0.625, 0.5, 0.875, 0.5, 0.875, 0.75, 0.625, 0.75, 0.375, 0.25, 0.625, 0.25, 0.625, 0.5, 0.375, 0.5, 0.3438, 0.5, 0.3125, 0.5, 0.3125, 0.5, 0.3438, 0.5, 0.5, 0.5, 0.4688, 0.5, 0.4688, 0.5, 0.5, 0.5, 0.2188, 0.5, 0.1875, 0.5, 0.1875, 0.5, 0.2188, 0.5, 0.9062, 0.5, 0.875, 0.5, 0.875, 0.5, 0.9062, 0.5, 0.625, 0.5, 0.5938, 0.5, 0.5938, 0.5, 0.625, 0.5, 0.3438, 0.5, 0.3125, 0.5, 0.3125, 0.5, 0.3438, 0.5, 0.0625, 0.5, 0.03125, 0.5, 0.03125, 0.5, 0.0625, 0.5, 0.75, 0.5, 0.7188, 0.5, 0.7188, 0.5, 0.75, 0.5, 0.4688, 0.5, 0.4375, 0.5, 0.4375, 0.5, 0.4688, 0.5, 0.1875, 0.5, 0.1562, 0.5, 0.1562, 0.5, 0.1875, 0.5, 0.875, 0.5, 0.8438, 0.5, 0.8438, 0.5, 0.875, 0.5, 0.5938, 0.5, 0.5625, 0.5, 0.5625, 0.5, 0.5938, 0.5, 0.3125, 0.5, 0.2812, 0.5, 0.2812, 0.5, 0.3125, 0.5, 1.0, 0.5, 0.9688, 0.5, 0.9688, 0.5, 1.0, 0.5, 0.03125, 0.5, 0.0, 0.5, 0.0, 0.5, 0.03125, 0.5, 0.7188, 0.5, 0.6875, 0.5, 0.6875, 0.5, 0.7188, 0.5, 0.4375, 0.5, 0.4062, 0.5, 0.4062, 0.5, 0.4375, 0.5, 0.1562, 0.5, 0.125, 0.5, 0.125, 0.5, 0.1562, 0.5, 0.8438, 0.5, 0.8125, 0.5, 0.8125, 0.5, 0.8438, 0.5, 0.5625, 0.5, 0.5312, 0.5, 0.5312, 0.5, 0.5625, 0.5, 0.2812, 0.5, 0.25, 0.5, 0.25, 0.5, 0.2812, 0.5, 0.9688, 0.5, 0.9375, 0.5, 0.9375, 0.5, 0.9688, 0.5, 0.6875, 0.5, 0.6562, 0.5, 0.6562, 0.5, 0.6875, 0.5, 0.4062, 0.5, 0.375, 0.5, 0.375, 0.5, 0.4062, 0.5, 0.125, 0.5, 0.09375, 0.5, 0.09375, 0.5, 0.125, 0.5, 0.8125, 0.5, 0.7812, 0.5, 0.7812, 0.5, 0.8125, 0.5, 0.5312, 0.5, 0.5, 0.5, 0.5, 0.5, 0.5312, 0.5, 0.25, 0.5, 0.2188, 0.5, 0.2188, 0.5, 0.25, 0.5, 0.9375, 0.5, 0.9062, 0.5, 0.9062, 0.5, 0.9375, 0.5, 0.6562, 0.5, 0.625, 0.5, 0.625, 0.5, 0.6562, 0.5, 0.375, 0.5, 0.3438, 0.5, 0.3438, 0.5, 0.375, 0.5, 0.09375, 0.5, 0.0625, 0.5, 0.0625, 0.5, 0.09375, 0.5, 0.25, 0.5, 0.2188, 0.5, 0.2188, 0.5, 0.25, 0.5, 0.75, 0.5, 0.7188, 0.5, 0.7188, 0.5, 0.75, 0.5, 0.3125, 0.5, 0.2812, 0.5, 0.2812, 0.5, 0.3125, 0.5, 0.7188, 0.5, 0.6875, 0.5, 0.6875, 0.5, 0.7188, 0.5, 0.2812, 0.5, 0.25, 0.5, 0.25, 0.5, 0.2812, 0.5, 0.6875, 0.5, 0.6562, 0.5, 0.6562, 0.5, 0.6875, 0.5, 0.25, 0.5, 0.2188, 0.5, 0.2188, 0.5, 0.25, 0.5, 0.6562, 0.5, 0.625, 0.5, 0.625, 0.5, 0.6562, 0.5, 0.2188, 0.5, 0.1875, 0.5, 0.1875, 0.5, 0.2188, 0.5, 0.625, 0.5, 0.5938, 0.5, 0.5938, 0.5, 0.625, 0.5, 0.1875, 0.5, 0.1562, 0.5, 0.1562, 0.5, 0.1875, 0.5, 0.5938, 0.5, 0.5625, 0.5, 0.5625, 0.5, 0.5938, 0.5, 1.0, 0.5, 0.9688, 0.5, 0.9688, 0.5, 1.0, 0.5, 0.1562, 0.5, 0.125, 0.5, 0.125, 0.5, 0.1562, 0.5, 0.5625, 0.5, 0.5312, 0.5, 0.5312, 0.5, 0.5625, 0.5, 0.9688, 0.5, 0.9375, 0.5, 0.9375, 0.5, 0.9688, 0.5, 0.125, 0.5, 0.09375, 0.5, 0.09375, 0.5, 0.125, 0.5, 0.5312, 0.5, 0.5, 0.5, 0.5, 0.5, 0.5312, 0.5, 0.9375, 0.5, 0.9062, 0.5, 0.9062, 0.5, 0.9375, 0.5, 0.09375, 0.5, 0.0625, 0.5, 0.0625, 0.5, 0.09375, 0.5, 0.5, 0.5, 0.4688, 0.5, 0.4688, 0.5, 0.5, 0.5, 0.9062, 0.5, 0.875, 0.5, 0.875, 0.5, 0.9062, 0.5, 0.0625, 0.5, 0.03125, 0.5, 0.03125, 0.5, 0.0625, 0.5, 0.4688, 0.5, 0.4375, 0.5, 0.4375, 0.5, 0.4688, 0.5, 0.875, 0.5, 0.8438, 0.5, 0.8438, 0.5, 0.875, 0.5, 0.03125, 0.5, 0.0, 0.5, 0.0, 0.5, 0.03125, 0.5, 0.4375, 0.5, 0.4062, 0.5, 0.4062, 0.5, 0.4375, 0.5, 0.8438, 0.5, 0.8125, 0.5, 0.8125, 0.5, 0.8438, 0.5, 0.4062, 0.5, 0.375, 0.5, 0.375, 0.5, 0.4062, 0.5, 0.8125, 0.5, 0.7812, 0.5, 0.7812, 0.5, 0.8125, 0.5, 0.375, 0.5, 0.3438, 0.5, 0.3438, 0.5, 0.375, 0.5, 0.7812, 0.5, 0.75, 0.5, 0.75, 0.5, 0.7812, 0.5, 1.0, 0.5, 0.9688, 0.5, 0.9688, 0.5, 1.0, 0.5, 0.6562, 0.5, 0.625, 0.5, 0.625, 0.5, 0.6562, 0.5, 0.2188, 0.5, 0.1875, 0.5, 0.1875, 0.5, 0.2188, 0.5, 0.625, 0.5, 0.5938, 0.5, 0.5938, 0.5, 0.625, 0.5, 0.1875, 0.5, 0.1562, 0.5, 0.1562, 0.5, 0.1875, 0.5, 0.5938, 0.5, 0.5625, 0.5, 0.5625, 0.5, 0.5938, 0.5, 1.0, 0.5, 0.9688, 0.5, 0.9688, 0.5, 1.0, 0.5, 0.1562, 0.5, 0.125, 0.5, 0.125, 0.5, 0.1562, 0.5, 0.5625, 0.5, 0.5312, 0.5, 0.5312, 0.5, 0.5625, 0.5, 0.9688, 0.5, 0.9375, 0.5, 0.9375, 0.5, 0.9688, 0.5, 0.125, 0.5, 0.09375, 0.5, 0.09375, 0.5, 0.125, 0.5, 0.5312, 0.5, 0.5, 0.5, 0.5, 0.5, 0.5312, 0.5, 0.9375, 0.5, 0.9062, 0.5, 0.9062, 0.5, 0.9375, 0.5, 0.09375, 0.5, 0.0625, 0.5, 0.0625, 0.5, 0.09375, 0.5, 0.5, 0.5, 0.4688, 0.5, 0.4688, 0.5, 0.5, 0.5, 0.9062, 0.5, 0.875, 0.5, 0.875, 0.5, 0.9062, 0.5, 0.0625, 0.5, 0.03125, 0.5, 0.03125, 0.5, 0.0625, 0.5, 0.4688, 0.5, 0.4375, 0.5, 0.4375, 0.5, 0.4688, 0.5, 0.875, 0.5, 0.8438, 0.5, 0.8438, 0.5, 0.875, 0.5, 0.03125, 0.5, 0.0, 0.5, 0.0, 0.5, 0.03125, 0.5, 0.4375, 0.5, 0.4062, 0.5, 0.4062, 0.5, 0.4375, 0.5, 0.8438, 0.5, 0.8125, 0.5, 0.8125, 0.5, 0.8438, 0.5, 0.4062, 0.5, 0.375, 0.5, 0.375, 0.5, 0.4062, 0.5, 0.8125, 0.5, 0.7812, 0.5, 0.7812, 0.5, 0.8125, 0.5, 0.375, 0.5, 0.3438, 0.5, 0.3438, 0.5, 0.375, 0.5, 0.7812, 0.5, 0.75, 0.5, 0.75, 0.5, 0.7812, 0.5, 0.3438, 0.5, 0.3125, 0.5, 0.3125, 0.5, 0.3438, 0.5, 0.75, 0.5, 0.7188, 0.5, 0.7188, 0.5, 0.75, 0.5, 0.3125, 0.5, 0.2812, 0.5, 0.2812, 0.5, 0.3125, 0.5, 0.7188, 0.5, 0.6875, 0.5, 0.6875, 0.5, 0.7188, 0.5, 0.2812, 0.5, 0.25, 0.5, 0.25, 0.5, 0.2812, 0.5, 0.6875, 0.5, 0.6562, 0.5, 0.6562, 0.5, 0.6875, 0.5, 0.9062, 0.5, 0.875, 0.5, 0.875, 0.5, 0.9062, 0.5, 0.1562, 0.5, 0.125, 0.5, 0.125, 0.5, 0.1562, 0.5, 0.5625, 0.5, 0.5312, 0.5, 0.5312, 0.5, 0.5625, 0.5, 0.9688, 0.5, 0.9375, 0.5, 0.9375, 0.5, 0.9688, 0.5, 0.125, 0.5, 0.09375, 0.5, 0.09375, 0.5, 0.125, 0.5, 0.5312, 0.5, 0.5, 0.5, 0.5, 0.5, 0.5312, 0.5, 0.9375, 0.5, 0.9062, 0.5, 0.9062, 0.5, 0.9375, 0.5, 0.09375, 0.5, 0.0625, 0.5, 0.0625, 0.5, 0.09375, 0.5, 0.5, 0.5, 0.4688, 0.5, 0.4688, 0.5, 0.5, 0.5, 0.9062, 0.5, 0.875, 0.5, 0.875, 0.5, 0.9062, 0.5, 0.0625, 0.5, 0.03125, 0.5, 0.03125, 0.5, 0.0625, 0.5, 0.4688, 0.5, 0.4375, 0.5, 0.4375, 0.5, 0.4688, 0.5, 0.875, 0.5, 0.8438, 0.5, 0.8438, 0.5, 0.875, 0.5, 0.03125, 0.5, 0.0, 0.5, 0.0, 0.5, 0.03125, 0.5, 0.4375, 0.5, 0.4062, 0.5, 0.4062, 0.5, 0.4375, 0.5, 0.8438, 0.5, 0.8125, 0.5, 0.8125, 0.5, 0.8438, 0.5, 0.4062, 0.5, 0.375, 0.5, 0.375, 0.5, 0.4062, 0.5, 0.8125, 0.5, 0.7812, 0.5, 0.7812, 0.5, 0.8125, 0.5, 0.375, 0.5, 0.3438, 0.5, 0.3438, 0.5, 0.375, 0.5, 0.7812, 0.5, 0.75, 0.5, 0.75, 0.5, 0.7812, 0.5, 0.3438, 0.5, 0.3125, 0.5, 0.3125, 0.5, 0.3438, 0.5, 0.75, 0.5, 0.7188, 0.5, 0.7188, 0.5, 0.75, 0.5, 0.3125, 0.5, 0.2812, 0.5, 0.2812, 0.5, 0.3125, 0.5, 0.7188, 0.5, 0.6875, 0.5, 0.6875, 0.5, 0.7188, 0.5, 0.2812, 0.5, 0.25, 0.5, 0.25, 0.5, 0.2812, 0.5, 0.6875, 0.5, 0.6562, 0.5, 0.6562, 0.5, 0.6875, 0.5, 0.25, 0.5, 0.2188, 0.5, 0.2188, 0.5, 0.25, 0.5, 0.6562, 0.5, 0.625, 0.5, 0.625, 0.5, 0.6562, 0.5, 0.2188, 0.5, 0.1875, 0.5, 0.1875, 0.5, 0.2188, 0.5, 0.625, 0.5, 0.5938, 0.5, 0.5938, 0.5, 0.625, 0.5, 0.1875, 0.5, 0.1562, 0.5, 0.1562, 0.5, 0.1875, 0.5, 0.5938, 0.5, 0.5625, 0.5, 0.5625, 0.5, 0.5938, 0.5, 0.9688, 0.5, 0.9375, 0.5, 0.9375, 0.5, 0.9688, 0.5, 0.0625, 0.5, 0.03125, 0.5, 0.03125, 0.5, 0.0625, 0.5, 0.4688, 0.5, 0.4375, 0.5, 0.4375, 0.5, 0.4688, 0.5, 0.875, 0.5, 0.8438, 0.5, 0.8438, 0.5, 0.875, 0.5, 0.03125, 0.5, 0.0, 0.5, 0.0, 0.5, 0.03125, 0.5, 0.4375, 0.5, 0.4062, 0.5, 0.4062, 0.5, 0.4375, 0.5, 0.8438, 0.5, 0.8125, 0.5, 0.8125, 0.5, 0.8438, 0.5, 0.4062, 0.5, 0.375, 0.5, 0.375, 0.5, 0.4062, 0.5, 0.8125, 0.5, 0.7812, 0.5, 0.7812, 0.5, 0.8125, 0.5, 0.375, 0.5, 0.3438, 0.5, 0.3438, 0.5, 0.375, 0.5, 0.7812, 0.5, 0.75, 0.5, 0.75, 0.5, 0.7812, 0.5, 0.3438, 0.5, 0.3125, 0.5, 0.3125, 0.5, 0.3438, 0.5, 0.75, 0.5, 0.7188, 0.5, 0.7188, 0.5, 0.75, 0.5, 0.3125, 0.5, 0.2812, 0.5, 0.2812, 0.5, 0.3125, 0.5, 0.7188, 0.5, 0.6875, 0.5, 0.6875, 0.5, 0.7188, 0.5, 0.2812, 0.5, 0.25, 0.5, 0.25, 0.5, 0.2812, 0.5, 0.6875, 0.5, 0.6562, 0.5, 0.6562, 0.5, 0.6875, 0.5, 0.25, 0.5, 0.2188, 0.5, 0.2188, 0.5, 0.25, 0.5, 0.6562, 0.5, 0.625, 0.5, 0.625, 0.5, 0.6562, 0.5, 0.2188, 0.5, 0.1875, 0.5, 0.1875, 0.5, 0.2188, 0.5, 0.625, 0.5, 0.5938, 0.5, 0.5938, 0.5, 0.625, 0.5, 0.1875, 0.5, 0.1562, 0.5, 0.1562, 0.5, 0.1875, 0.5, 0.5938, 0.5, 0.5625, 0.5, 0.5625, 0.5, 0.5938, 0.5, 1.0, 0.5, 0.9688, 0.5, 0.9688, 0.5, 1.0, 0.5, 0.1562, 0.5, 0.125, 0.5, 0.125, 0.5, 0.1562, 0.5, 0.5625, 0.5, 0.5312, 0.5, 0.5312, 0.5, 0.5625, 0.5, 0.9688, 0.5, 0.9375, 0.5, 0.9375, 0.5, 0.9688, 0.5, 0.125, 0.5, 0.09375, 0.5, 0.09375, 0.5, 0.125, 0.5, 0.5312, 0.5, 0.5, 0.5, 0.5, 0.5, 0.5312, 0.5, 0.9375, 0.5, 0.9062, 0.5, 0.9062, 0.5, 0.9375, 0.5, 0.09375, 0.5, 0.0625, 0.5, 0.0625, 0.5, 0.09375, 0.5, 0.5, 0.5, 0.4688, 0.5, 0.4688, 0.5, 0.5, 0.5, 0.875, 0.5, 0.8438, 0.5, 0.8438, 0.5, 0.875, 0.5, 0.125, 0.5, 0.09375, 0.5, 0.09375, 0.5, 0.125, 0.5, 0.5312, 0.5, 0.5, 0.5, 0.5, 0.5, 0.5312, 0.5, 0.9375, 0.5, 0.9062, 0.5, 0.9062, 0.5, 0.9375, 0.5, 0.09375, 0.5, 0.0625, 0.5, 0.0625, 0.5, 0.09375, 0.5, 0.5, 0.5, 0.4688, 0.5, 0.4688, 0.5, 0.5, 0.5, 0.9062, 0.5, 0.875, 0.5, 0.875, 0.5, 0.9062, 0.5, 0.0625, 0.5, 0.03125, 0.5, 0.03125, 0.5, 0.0625, 0.5, 0.4688, 0.5, 0.4375, 0.5, 0.4375, 0.5, 0.4688, 0.5, 0.875, 0.5, 0.8438, 0.5, 0.8438, 0.5, 0.875, 0.5, 0.03125, 0.5, 0.0, 0.5, 0.0, 0.5, 0.03125, 0.5, 0.4375, 0.5, 0.4062, 0.5, 0.4062, 0.5, 0.4375, 0.5, 0.8438, 0.5, 0.8125, 0.5, 0.8125, 0.5, 0.8438, 0.5, 0.4062, 0.5, 0.375, 0.5, 0.375, 0.5, 0.4062, 0.5, 0.8125, 0.5, 0.7812, 0.5, 0.7812, 0.5, 0.8125, 0.5, 0.375, 0.5, 0.3438, 0.5, 0.3438, 0.5, 0.375, 0.5, 0.7812, 0.5, 0.75, 0.5, 0.75, 0.5, 0.7812, 0.5, 0.3438, 0.5, 0.3125, 0.5, 0.3125, 0.5, 0.3438, 0.5, 0.75, 0.5, 0.7188, 0.5, 0.7188, 0.5, 0.75, 0.5, 0.3125, 0.5, 0.2812, 0.5, 0.2812, 0.5, 0.3125, 0.5, 0.7188, 0.5, 0.6875, 0.5, 0.6875, 0.5, 0.7188, 0.5, 0.2812, 0.5, 0.25, 0.5, 0.25, 0.5, 0.2812, 0.5, 0.6875, 0.5, 0.6562, 0.5, 0.6562, 0.5, 0.6875, 0.5, 0.25, 0.5, 0.2188, 0.5, 0.2188, 0.5, 0.25, 0.5, 0.6562, 0.5, 0.625, 0.5, 0.625, 0.5, 0.6562, 0.5, 0.2188, 0.5, 0.1875, 0.5, 0.1875, 0.5, 0.2188, 0.5, 0.625, 0.5, 0.5938, 0.5, 0.5938, 0.5, 0.625, 0.5, 0.1875, 0.5, 0.1562, 0.5, 0.1562, 0.5, 0.1875, 0.5, 0.5938, 0.5, 0.5625, 0.5, 0.5625, 0.5, 0.5938, 0.5, 1.0, 0.5, 0.9688, 0.5, 0.9688, 0.5, 1.0, 0.5, 0.1562, 0.5, 0.125, 0.5, 0.125, 0.5, 0.1562, 0.5, 0.5625, 0.5, 0.5312, 0.5, 0.5312, 0.5, 0.5625, 0.5, 0.75, 0.49, 0.7968, 0.4854, 0.8418, 0.4717, 0.8833, 0.4496, 0.9197, 0.4197, 0.9496, 0.3833, 0.9717, 0.3418, 0.9854, 0.2968, 0.99, 0.25, 0.9854, 0.2032, 0.9717, 0.1582, 0.9496, 0.1167, 0.9197, 0.08029, 0.8833, 0.05045, 0.8418, 0.02827, 0.7968, 0.01461, 0.75, 0.01, 0.7032, 0.01461, 0.6582, 0.02827, 0.6167, 0.05045, 0.5803, 0.08029, 0.5504, 0.1167, 0.5283, 0.1582, 0.5146, 0.2032, 0.51, 0.25, 0.5146, 0.2968, 0.5283, 0.3418, 0.5504, 0.3833, 0.5803, 0.4197, 0.6167, 0.4496, 0.6582, 0.4717, 0.7032, 0.4854, 0.03125, 0.5, 0.0, 0.5, 0.0, 0.5, 0.03125, 0.5, 0.4375, 0.5, 0.4062, 0.5, 0.4062, 0.5, 0.4375, 0.5, 0.8438, 0.5, 0.8125, 0.5, 0.8125, 0.5, 0.8438, 0.5, 0.4062, 0.5, 0.375, 0.5, 0.375, 0.5, 0.4062, 0.5, 0.8125, 0.5, 0.7812, 0.5, 0.7812, 0.5, 0.8125, 0.5, 0.375, 0.5, 0.3438, 0.5, 0.3438, 0.5, 0.375, 0.5, 0.7812, 0.5, 0.75, 0.5, 0.75, 0.5, 0.7812, 0.5, 0.3438, 0.5, 0.3125, 0.5, 0.3125, 0.5, 0.3438, 0.5, 0.75, 0.5, 0.7188, 0.5, 0.7188, 0.5, 0.75, 0.5, 0.3125, 0.5, 0.2812, 0.5, 0.2812, 0.5, 0.3125, 0.5, 0.7188, 0.5, 0.6875, 0.5, 0.6875, 0.5, 0.7188, 0.5, 0.2812, 0.5, 0.25, 0.5, 0.25, 0.5, 0.2812, 0.5, 0.6875, 0.5, 0.6562, 0.5, 0.6562, 0.5, 0.6875, 0.5, 0.25, 0.5, 0.2188, 0.5, 0.2188, 0.5, 0.25, 0.5, 0.6562, 0.5, 0.625, 0.5, 0.625, 0.5, 0.6562, 0.5, 0.2188, 0.5, 0.1875, 0.5, 0.1875, 0.5, 0.2188, 0.5, 0.625, 0.5, 0.5938, 0.5, 0.5938, 0.5, 0.625, 0.5, 0.1875, 0.5, 0.1562, 0.5, 0.1562, 0.5, 0.1875, 0.5, 0.5938, 0.5, 0.5625, 0.5, 0.5625, 0.5, 0.5938, 0.5, 1.0, 0.5, 0.9688, 0.5, 0.9688, 0.5, 1.0, 0.5, 0.1562, 0.5, 0.125, 0.5, 0.125, 0.5, 0.1562, 0.5, 0.5625, 0.5, 0.5312, 0.5, 0.5312, 0.5, 0.5625, 0.5, 0.9688, 0.5, 0.9375, 0.5, 0.9375, 0.5, 0.9688, 0.5, 0.125, 0.5, 0.09375, 0.5, 0.09375, 0.5, 0.125, 0.5, 0.5312, 0.5, 0.5, 0.5, 0.5, 0.5, 0.5312, 0.5, 0.9375, 0.5, 0.9062, 0.5, 0.9062, 0.5, 0.9375, 0.5, 0.09375, 0.5, 0.0625, 0.5, 0.0625, 0.5, 0.09375, 0.5, 0.5, 0.5, 0.4688, 0.5, 0.4688, 0.5, 0.5, 0.5, 0.9062, 0.5, 0.875, 0.5, 0.875, 0.5, 0.9062, 0.5, 0.0625, 0.5, 0.03125, 0.5, 0.03125, 0.5, 0.0625, 0.5, 0.4688, 0.5, 0.4375, 0.5, 0.4375, 0.5, 0.4688, 0.5])
me_cylinder_008.materials.append(mat_material_008)
me_cylinder_008.materials.append(mat_material_006)
me_cylinder_008.materials.append(mat_material_007)
me_cylinder_008.use_remesh_fix_poles = True
me_cylinder_008.use_remesh_preserve_attributes = False
me_cylinder_008.update()

# ---- objects
ob_cube = bpy.data.objects.new('Cube', me_cube_001)
ob_cylinder = bpy.data.objects.new('Cylinder', me_cylinder)
ob_cube_001 = bpy.data.objects.new('Cube.001', me_cube_002)
ob_cylinder_006 = bpy.data.objects.new('Cylinder.006', me_cylinder_008)

# ---- transforms, parenting, visibility, modifiers, constraints
ob_cube.location = (0.0, 0.0, 0.5552)
ob_cube.scale = (0.2139, 0.1968, 0.4308)
ob_cylinder.location = (0.0, 0.0, 1.254)
ob_cylinder.rotation_euler = (1.571, 2.22e-16, 2.22e-16)
ob_cylinder.scale = (0.2064, 0.2064, 0.01358)
ob_cube_001.location = (0.0, -0.212, 0.7895)
ob_cube_001.scale = (0.05576, 0.04758, 0.1266)
ob_cylinder_006.location = (-0.2438, -1.136e-07, 0.6446)
ob_cylinder_006.rotation_euler = (1.571, -1.313, -5.099e-07)
ob_cylinder_006.scale = (0.03903, 0.0246, 0.01074)

# ---- collection membership
col_collection.objects.link(ob_cube)
col_collection.objects.link(ob_cylinder)
col_collection.objects.link(ob_cube_001)
col_collection.objects.link(ob_cylinder_006)

# ---- scene / render settings (as saved in the file)
scene.frame_start = 1; scene.frame_end = 250; scene.frame_set(46)
scene.render.engine = 'BLENDER_EEVEE_NEXT'
scene.cycles.sampling_pattern = 'TABULATED_SOBOL'
scene.cycles.use_light_tree = False
scene.view_settings.view_transform = 'Filmic'
bpy.context.view_layer.update()

# ---- added for rendering (the .blend has no active camera and no usable light): camera, sun
cam_auto = bpy.data.cameras.new('AutoCamera')
cam_auto.lens = 50.0
cam_auto.sensor_width = 36.0
cam_auto.clip_end = 1000.0
ob_auto_camera = bpy.data.objects.new('AutoCamera', cam_auto)
scene.collection.objects.link(ob_auto_camera)
ob_auto_camera.location = (1.35514, -1.80068, 1.9535)
ob_auto_camera.rotation_euler = (1.09748, -7.21219e-08, 0.694738)
scene.camera = ob_auto_camera
light_auto_sun = bpy.data.lights.new('AutoSun', 'SUN')
light_auto_sun.energy = 3.0
light_auto_sun.angle = 0.0523599
ob_auto_sun = bpy.data.objects.new('AutoSun', light_auto_sun)
scene.collection.objects.link(ob_auto_sun)
ob_auto_sun.rotation_euler = (0.872665, 0.174533, 0.523599)
bpy.context.view_layer.update()
